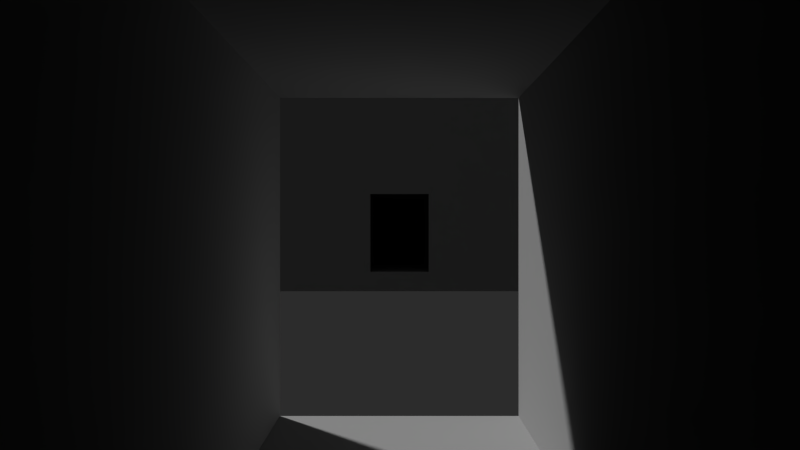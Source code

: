 # Source: untitled.blend  (saved by Blender 2.75.0; exported with 4.5.12 LTS)
import bpy
from mathutils import Matrix  # noqa: F401  (used for matrix-valued properties, if any)

bpy.ops.wm.read_factory_settings(use_empty=True)
scene = bpy.context.scene
scene.name = 'Scene'

# ---- collections
col_collection_1 = bpy.data.collections.new('Collection 1'); scene.collection.children.link(col_collection_1)

# ---- materials (node trees are filled in below, after node groups)
mat_stone = bpy.data.materials.new('Stone')
mat_stone.alpha_threshold = 0.0
mat_stone.use_transparent_shadow = False
mat_stone.diffuse_color = (0.35, 0.35, 0.35, 1.0)
mat_stone.roughness = 0.5
mat_stone.line_color = (0.0, 0.0, 0.0, 1.0)
mat_mid = bpy.data.materials.new('Mid')
mat_mid.alpha_threshold = 0.0
mat_mid.use_transparent_shadow = False
mat_mid.diffuse_color = (0.152, 0.152, 0.152, 1.0)
mat_mid.roughness = 0.5
mat_mid.line_color = (0.0, 0.0, 0.0, 1.0)
mat_shaded = bpy.data.materials.new('Shaded')
mat_shaded.alpha_threshold = 0.0
mat_shaded.use_transparent_shadow = False
mat_shaded.diffuse_color = (0.3, 0.3, 0.3, 1.0)
mat_shaded.roughness = 0.5
mat_shaded.line_color = (0.0, 0.0, 0.0, 1.0)
mat_dark = bpy.data.materials.new('Dark')
mat_dark.alpha_threshold = 0.0
mat_dark.use_transparent_shadow = False
mat_dark.diffuse_color = (0.1, 0.1, 0.1, 1.0)
mat_dark.roughness = 0.5
mat_dark.line_color = (0.0, 0.0, 0.0, 1.0)
mat_stone_009 = bpy.data.materials.new('Stone.009')
mat_stone_009.alpha_threshold = 0.0
mat_stone_009.use_transparent_shadow = False
mat_stone_009.diffuse_color = (0.49, 0.49, 0.49, 1.0)
mat_stone_009.roughness = 0.5
mat_stone_009.line_color = (0.0, 0.0, 0.0, 1.0)
mat_darkstone_009 = bpy.data.materials.new('DarkStone.009')
mat_darkstone_009.alpha_threshold = 0.0
mat_darkstone_009.use_transparent_shadow = False
mat_darkstone_009.diffuse_color = (0.152, 0.152, 0.152, 1.0)
mat_darkstone_009.roughness = 0.5
mat_darkstone_009.line_color = (0.0, 0.0, 0.0, 1.0)
mat_stone_012 = bpy.data.materials.new('Stone.012')
mat_stone_012.alpha_threshold = 0.0
mat_stone_012.use_transparent_shadow = False
mat_stone_012.diffuse_color = (0.49, 0.49, 0.49, 1.0)
mat_stone_012.roughness = 0.5
mat_stone_012.line_color = (0.0, 0.0, 0.0, 1.0)
mat_darkstone_012 = bpy.data.materials.new('DarkStone.012')
mat_darkstone_012.alpha_threshold = 0.0
mat_darkstone_012.use_transparent_shadow = False
mat_darkstone_012.diffuse_color = (0.152, 0.152, 0.152, 1.0)
mat_darkstone_012.roughness = 0.5
mat_darkstone_012.line_color = (0.0, 0.0, 0.0, 1.0)
mat_switch_003 = bpy.data.materials.new('Switch.003')
mat_switch_003.alpha_threshold = 0.0
mat_switch_003.use_transparent_shadow = False
mat_switch_003.diffuse_color = (0.05127, 0.01444, 0.09306, 1.0)
mat_switch_003.roughness = 0.5
mat_switch_003.line_color = (0.0, 0.0, 0.0, 1.0)

# ---- material node trees

# ---- world
world_world = bpy.data.worlds.new('World'); scene.world = world_world
world_world.color = (0.02539, 0.02539, 0.02539)
world_world.use_sun_shadow = False
world_world.sun_shadow_jitter_overblur = 0.0
world_world.cycles.sampling_method = 'MANUAL'
world_world.cycles.sample_map_resolution = 256

# ---- cameras
cam_playercam = bpy.data.cameras.new('PlayerCam')
cam_playercam.clip_end = 100.0
cam_playercam.lens = 35.0
cam_playercam.sensor_width = 32.0
cam_playercam.sensor_height = 18.0
cam_playercam.dof.focus_distance = 0.0
cam_playercam.dof.aperture_fstop = 128.0

# ---- meshes
me_level1 = bpy.data.meshes.new('level1')
me_level1.from_pydata([(-1.5, 0.0, 2.333), (1.5, 0.0, 2.333), (-1.5, 0.0, -1.667), (1.5, 0.0, -1.667)], [], [(3, 2, 0, 1)])
me_level1.materials.append(mat_stone)
me_level1.use_remesh_preserve_volume = False
me_level1.use_remesh_preserve_attributes = False
me_level1.use_mirror_vertex_groups = False
me_level1.update()
me_plane_002 = bpy.data.meshes.new('Plane.002')
me_plane_002.from_pydata([(0.0, -1.5, -1.667), (0.0, 1.5, -1.667), (0.0, -1.5, -0.6667), (0.0, 1.5, -0.6667), (0.0, -1.5, 2.333), (0.0, 1.5, 2.333)], [], [(3, 5, 4, 2, 0, 1)])
me_plane_002.use_remesh_preserve_volume = False
me_plane_002.use_remesh_preserve_attributes = False
me_plane_002.use_mirror_vertex_groups = False
me_plane_002.update()
me_plane_001 = bpy.data.meshes.new('Plane.001')
me_plane_001.from_pydata([(2.0, -17.0, 0.0), (-1.0, -17.0, 0.0), (2.0, 4.0, 0.0), (-1.0, 4.0, 0.0), (2.0, 7.0, 0.0), (-1.0, 7.0, 0.0), (-9.0, 4.0, 0.0), (-9.0, 7.0, 0.0), (2.0, -20.0, 0.0), (-1.0, -20.0, 0.0), (-10.0, -17.0, 0.0), (-10.0, -20.0, 0.0), (2.0, -17.0, 4.0), (-1.0, -17.0, 4.0), (2.0, 4.0, 4.0), (-1.0, 4.0, 4.0), (2.0, 7.0, 4.0), (-1.0, 7.0, 4.0), (-9.0, 4.0, 4.0), (-9.0, 7.0, 4.0), (2.0, -20.0, 4.0), (-1.0, -20.0, 4.0), (-10.0, -17.0, 4.0), (-10.0, -20.0, 4.0)], [], [(1, 0, 2, 3), (3, 2, 4, 5), (3, 5, 7, 6), (0, 1, 9, 8), (9, 1, 10, 11), (13, 15, 14, 12), (15, 17, 16, 14), (15, 18, 19, 17), (12, 20, 21, 13), (21, 23, 22, 13), (1, 13, 22, 10), (11, 23, 21, 9), (8, 20, 12, 0), (9, 21, 20, 8), (5, 17, 19, 7), (6, 18, 15, 3), (2, 14, 16, 4), (4, 16, 17, 5), (0, 12, 14, 2), (3, 15, 13, 1)])
me_plane_001.materials.append(mat_stone)
me_plane_001.use_remesh_preserve_volume = False
me_plane_001.use_remesh_preserve_attributes = False
me_plane_001.use_mirror_vertex_groups = False
me_plane_001.update()
me_plane = bpy.data.meshes.new('Plane')
me_plane.from_pydata([(1.0, -12.0, -3.0), (-2.0, -12.0, -3.0), (1.0, 10.0, -3.0), (-2.0, 10.0, -3.0), (1.0, -15.0, -3.0), (-2.0, -15.0, -3.0), (11.0, -12.0, -3.0), (11.0, -15.0, -3.0), (1.0, -12.0, 1.0), (-2.0, -12.0, 1.0), (1.0, 10.0, 1.0), (-2.0, 10.0, 1.0), (1.0, -15.0, 1.0), (-2.0, -15.0, 1.0), (11.0, -12.0, 1.0), (11.0, -15.0, 1.0), (1.0, -15.0, -2.0), (11.0, -15.0, -2.0), (-2.0, -12.0, -2.0), (-2.0, -15.0, -2.0), (-2.0, 10.0, -2.0), (11.0, -12.0, -2.0), (1.0, -12.0, -2.0), (1.0, 10.0, -2.0)], [], [(1, 0, 2, 3), (0, 1, 5, 4), (0, 4, 7, 6), (9, 11, 10, 8), (8, 12, 13, 9), (8, 14, 15, 12), (16, 12, 15, 17), (21, 14, 8, 22), (18, 9, 13, 19), (19, 13, 12, 16), (22, 8, 10, 23), (20, 11, 9, 18), (3, 20, 18, 1), (5, 19, 16, 4), (1, 18, 19, 5), (4, 16, 17, 7), (0, 22, 23, 2), (6, 21, 22, 0)])
me_plane.polygons.foreach_set('material_index', [0, 0, 0, 0, 0, 0, 0, 0, 0, 0, 0, 0, 1, 1, 1, 1, 1, 1])
me_plane.materials.append(mat_stone)
me_plane.materials.append(mat_mid)
me_plane.use_remesh_preserve_volume = False
me_plane.use_remesh_preserve_attributes = False
me_plane.use_mirror_vertex_groups = False
me_plane.update()
me_cube_011 = bpy.data.meshes.new('Cube.011')
me_cube_011.from_pydata([(-0.01556, -0.3944, -0.3944), (-0.01556, -0.3944, 0.4056), (-0.01556, 0.4056, -0.3944), (-0.01556, 0.4056, 0.4056), (0.08444, -0.3944, -0.3944), (0.08444, -0.3944, 0.4056), (0.08444, 0.4056, -0.3944), (0.08444, 0.4056, 0.4056), (-0.01556, -0.3944, 0.3056), (-0.01556, 0.3056, -0.3944), (-0.01556, 0.3056, -0.2944), (-0.01556, -0.2944, 0.3056), (-0.01556, 0.3056, 0.3056), (-0.01556, -0.2944, -0.2944), (-0.04556, 0.3056, 0.3056), (-0.04556, 0.3056, -0.2944), (-0.04556, -0.2944, 0.3056), (-0.04556, -0.2944, -0.2944)], [], [(7, 5, 4, 6), (5, 1, 8, 0, 4), (9, 0, 13, 10), (10, 13, 17, 15), (12, 10, 15, 14), (5, 7, 3, 1), (0, 9, 2, 6, 4), (13, 11, 16, 17), (16, 14, 15, 17), (13, 0, 8, 11), (3, 12, 11, 8, 1), (11, 12, 14, 16), (3, 7, 6, 2), (3, 2, 9, 10, 12)])
me_cube_011.polygons.foreach_set('material_index', [0, 1, 2, 1, 1, 1, 1, 1, 0, 2, 2, 1, 1, 2])
me_cube_011.materials.append(mat_mid)
me_cube_011.materials.append(mat_shaded)
me_cube_011.materials.append(mat_dark)
me_cube_011.use_remesh_preserve_volume = False
me_cube_011.use_remesh_preserve_attributes = False
me_cube_011.use_mirror_vertex_groups = False
me_cube_011.update()
me_plane_006 = bpy.data.meshes.new('Plane.006')
me_plane_006.from_pydata([(14.5, 9.0, -7.5), (4.5, -5.0, -7.5), (4.5, -2.0, -7.5), (4.5, -1.0, -7.5), (4.5, -6.0, -7.5), (4.5, 9.0, -7.5), (4.5, -7.0, -7.5), (2.5, -5.0, -7.5), (2.5, -2.0, -7.5), (2.5, -1.0, -7.5), (2.5, -6.0, -7.5), (2.5, 9.0, -7.5), (2.5, -7.0, -7.5), (-0.5, 9.0, -2.5), (-0.5, 9.0, -3.5), (-0.5, -5.0, -7.5), (-0.5, -2.0, -7.5), (-0.5, -1.0, -7.5), (-0.5, -6.0, -7.5), (-0.5, 9.0, -7.5), (-0.5, -7.0, -7.5), (-11.5, -7.0, -2.5), (-8.5, 9.0, -2.5), (14.5, 9.0, -3.5), (4.5, 9.0, -3.5), (4.5, -7.0, -3.5), (2.5, 9.0, -3.5), (2.5, -7.0, -3.5), (-0.5, -2.0, -3.5), (-0.5, -5.0, -3.5), (-0.5, -1.0, -3.5), (-0.5, -6.0, -3.5), (-0.5, -7.0, -3.5), (-11.5, -5.0, -2.5), (14.5, 9.0, -2.5), (7.5, -6.998, 1.5), (4.5, 9.0, -2.5), (4.5, -7.0, -2.5), (2.5, 9.0, -2.5), (2.5, -7.0, -2.5), (-1.5, 9.0, -2.5), (-1.5, -7.0, -2.5), (-0.5, -2.0, -2.5), (-0.5, -5.0, -2.5), (-0.5, -1.0, -2.5), (-0.5, -6.0, -2.5), (-0.5, -7.0, -2.5), (-1.5, -2.0, -2.5), (-1.5, -5.0, -2.5), (-1.5, -1.0, -2.5), (-1.5, -6.0, -2.5), (-11.5, -6.0, -2.5), (-1.5, 9.0, 1.5), (-1.5, -7.0, 1.5), (-11.5, -7.0, 1.5), (14.5, -1.0, 1.5), (14.5, -2.0, 1.5), (14.5, -5.0, 1.5), (14.5, -6.0, 1.5), (14.5, 9.0, 1.5), (14.5, -7.0, 1.5), (4.5, 9.0, 1.5), (4.5, -7.0, 1.5), (2.5, 9.0, 1.5), (2.5, -7.0, 1.5), (-14.5, -6.0, 2.5), (-14.5, -7.0, 2.5), (-1.5, 9.0, 2.5), (-11.5, 9.0, 2.5), (-1.5, -7.0, 2.5), (-11.5, -7.0, 2.5), (-14.5, 9.0, 2.5), (-14.5, -1.0, 2.5), (-14.5, -5.0, 2.5), (-14.5, -2.0, 2.5), (-15.5, -5.0, 2.5), (-15.5, -2.0, 2.5), (2.5, -7.0, -2.5), (-0.5, -2.0, -3.0), (-0.5, -5.0, -3.0), (-0.5, -1.0, -3.0), (-11.5, 9.0, 6.5), (-1.5, 9.0, 6.5), (-14.5, -7.0, 6.5), (-14.5, -6.0, 6.5), (-1.5, -7.0, 6.5), (-11.5, -7.0, 6.5), (-14.5, 9.0, 6.5), (-14.5, -1.0, 6.5), (-14.5, -2.0, 6.5), (-15.5, -2.0, 6.5), (-14.5, -5.0, 6.5), (-15.5, -5.0, 6.5), (-11.5, -6.0, 2.5), (-11.5, -1.0, 2.5), (-11.5, -5.0, 2.5), (-11.5, -2.0, 2.5), (2.5, -6.0, -3.5), (2.5, -7.0, -4.5), (2.5, -6.0, -2.5), (-0.5, -4.595, -3.5), (2.5, -5.0, -3.5), (2.5, -4.595, -3.5), (-0.5, -5.0, -4.5), (-0.5, -6.0, -4.5), (-0.5, -7.0, -4.5), (2.5, -6.0, -4.5), (2.5, -5.0, -4.5), (2.5, -4.595, -4.5), (-0.5, -4.595, -4.5), (-11.5, -5.0, 1.5), (-11.5, -6.0, 1.5), (-11.5, -7.0, 1.5), (0.5, -7.0, 1.5), (0.5, 9.0, 1.5), (-1.5, 0.0, 1.5), (-0.5, -7.0, 1.5), (-1.5, 6.5, 1.5), (-0.5, 9.0, 1.5), (-1.5, -3.5, 1.5), (-0.5, 0.0, 1.5), (-0.5, -3.5, 1.5), (-0.5, 6.5, 1.5), (-8.5, 9.0, -2.5), (-8.5, -6.0, -2.5), (-8.5, -1.0, -2.5), (-8.5, -5.0, -2.5), (-8.5, -2.0, -2.5), (-8.5, -7.0, -2.5), (-8.5, 9.0, 1.5), (-8.5, -7.0, 1.5), (-8.5, 9.0, 2.5), (-8.5, -7.0, 2.5), (-8.5, -7.0, 6.5), (-8.5, 9.0, 6.5), (-0.5, 6.0, -2.5), (-1.5, 6.0, -2.5), (-14.5, 6.0, 2.5), (-14.5, 6.0, 6.5), (-11.5, 5.998, 2.5), (-8.5, 6.0, -2.5), (-8.496, 5.998, 2.5), (-8.5, 6.0, 1.5), (-11.5, -4.0, -2.5), (-8.5, -4.0, -2.5), (7.504, -7.002, -7.5), (7.5, -2.0, -7.5), (7.5, -1.0, -7.5), (7.5, 9.0, -7.5), (7.5, -6.0, -7.5), (7.5, -5.0, -7.5), (7.504, -7.002, -3.5), (7.5, 9.0, -3.5), (14.5, 6.998, -7.5), (14.5, 3.998, -7.5), (14.5, 6.998, -3.5), (14.5, 3.998, -3.5), (15.5, 6.998, -7.5), (15.5, 3.998, -7.5), (15.5, 6.998, -3.5), (15.5, 3.998, -3.5), (14.5, 2.998, -7.5), (14.5, 2.998, -3.5), (14.5, 7.998, -7.5), (14.5, 7.998, -3.5), (14.5, 7.998, -2.5), (14.5, 2.998, -2.5), (14.5, 1.999, -7.5), (4.504, 1.998, -7.5), (2.504, 1.998, -7.5), (-0.5, 4.5, -7.5), (7.504, 1.998, -7.5), (14.5, 1.998, -3.5), (14.5, 1.998, -2.5), (14.5, 1.998, 1.5), (7.5, -4.998, -7.5), (7.5, -1.998, -7.5), (7.5, -0.9978, -7.5), (7.504, -6.002, -7.5), (7.5, -0.9978, -3.5), (7.5, -1.998, -3.5), (7.5, -4.998, -3.5), (7.5, -5.998, -3.5), (7.5, -0.9978, -2.5), (7.5, -1.998, -2.5), (7.5, -4.998, -2.5), (7.5, -5.998, -2.5), (7.5, -6.998, -2.5), (7.5, -0.9978, 1.5), (7.5, -1.998, 1.5), (7.5, -4.998, 1.5), (7.5, -5.998, 1.5), (7.502, 2.001, -7.5), (7.504, 2.001, -3.5), (7.504, 2.001, -2.5), (7.504, 2.001, 1.5), (14.3, 6.998, -7.5), (14.3, 6.998, -3.5), (14.3, 3.998, -7.5), (14.3, 3.998, -3.5), (14.3, 2.998, -7.5), (14.3, 2.998, -3.5), (14.3, 7.998, -7.5), (14.3, 7.998, -3.5), (14.3, 2.998, -2.5), (14.3, 7.998, -2.5), (0.5038, -2.0, -7.5), (0.5038, -6.0, -7.5), (0.5038, 9.0, -7.5), (0.5038, -1.0, -7.5), (0.5038, -7.0, -7.5), (0.5038, -5.0, -7.5), (0.5058, 3.249, -7.5), (2.502, 7.998, -7.5), (4.502, 7.998, -7.5), (-0.5, 7.998, -7.5), (7.502, 7.998, -7.5), (0.5048, 7.998, -7.5), (9.833, 9.0, -7.5), (13.5, 9.0, -7.5), (14.5, 7.998, -7.5), (14.5, 2.998, -7.5), (9.835, 2.001, -7.5), (13.51, 2.0, -7.5), (7.501, 7.999, -7.5), (7.501, 2.999, -7.5), (13.5, 7.998, -7.5), (13.5, 2.998, -7.5), (9.834, 7.998, -7.5), (9.835, 2.999, -7.5), (14.5, 6.998, -7.5), (14.5, 3.998, -7.5), (13.5, 6.999, -7.5), (13.5, 3.999, -7.5), (6.505, -7.001, -7.5), (6.503, -1.0, -7.5), (6.503, -6.0, -7.5), (6.503, -5.0, -7.5), (6.503, -2.0, -7.5), (6.507, 1.998, -7.5), (4.503, 2.998, -7.5), (6.504, 7.998, -7.5), (6.504, 2.999, -7.5), (-10.5, -7.0, -2.5), (-10.5, -6.0, -2.5), (-10.5, -5.0, -2.5), (-10.5, -4.0, -2.5), (-0.5, 7.998, -2.5), (-1.5, 7.998, -2.5), (-8.5, 7.998, -2.5)], [(171, 216)], [(210, 207, 18, 20), (238, 235, 3, 2), (216, 148, 5, 214, 241), (234, 236, 4, 6), (236, 237, 1, 4), (237, 238, 2, 1), (2, 3, 9, 8), (148, 218, 219, 0, 23, 152), (4, 1, 7, 10), (1, 2, 8, 7), (6, 4, 10, 12), (214, 5, 11, 213), (243, 244, 51, 21), (173, 172, 193, 194), (145, 234, 6, 25, 151), (116, 113, 64, 39, 77, 46, 41, 53), (162, 164, 155, 156), (244, 245, 33, 51), (18, 15, 103, 104, 105, 20), (16, 17, 30, 28), (97, 27, 98, 106), (6, 12, 98, 27, 25), (11, 5, 24, 26), (38, 36, 61, 63), (37, 39, 64, 62), (43, 42, 47, 48), (42, 44, 49, 47), (45, 43, 48, 50), (34, 36, 24, 152, 23), (78, 42, 43, 79, 29, 28), (172, 167, 223, 222, 192, 193), (80, 44, 42, 78, 28, 30), (174, 173, 194, 195), (130, 54, 70, 132), (128, 243, 21, 54, 130), (123, 40, 52, 129), (36, 34, 59, 61), (73, 91, 84, 65), (91, 73, 75, 92), (132, 70, 86, 133), (73, 74, 76, 75), (137, 71, 87, 138), (129, 52, 67, 131), (122, 117, 52, 118), (53, 69, 67, 52, 117, 115, 119), (17, 170, 215, 19, 14, 30), (31, 29, 79, 43, 45, 46, 32), (76, 74, 89, 90), (71, 68, 81, 87), (74, 72, 88, 89), (70, 66, 83, 86), (66, 65, 84, 83), (131, 67, 82, 134), (67, 69, 85, 82), (91, 92, 90, 89), (133, 134, 82, 85), (73, 95, 96, 74), (65, 93, 95, 73), (72, 74, 96, 94), (65, 66, 70, 93), (137, 72, 94, 139), (125, 140, 142, 141, 144, 127), (143, 246, 144, 141, 139), (111, 51, 33, 110), (111, 112, 21, 51), (99, 97, 101), (104, 103, 107, 106), (107, 103, 109, 108), (101, 97, 106, 107), (101, 107, 108, 102), (104, 106, 98, 105), (101, 102, 99), (93, 70, 112, 111), (93, 111, 110, 95), (33, 143, 139, 94, 96, 95, 110), (245, 246, 143, 33), (121, 119, 115, 120), (116, 53, 119, 121), (120, 115, 117, 122), (30, 14, 13, 247, 135, 44, 80), (45, 50, 41, 46), (108, 109, 100, 102), (211, 206, 16, 15), (217, 208, 19, 215), (207, 211, 15, 18), (206, 209, 17, 16), (26, 14, 19, 208, 11), (77, 99, 45, 46), (15, 16, 28, 29, 103), (99, 102, 100, 45), (247, 13, 40, 248), (98, 12, 210, 20, 105), (38, 13, 14, 26), (41, 50, 124, 128), (248, 40, 123, 249), (50, 48, 126, 124), (47, 49, 125, 127), (48, 47, 127, 144, 126), (53, 130, 132, 69), (41, 128, 130, 53), (69, 132, 133, 85), (131, 141, 142, 129), (68, 131, 134, 81), (89, 88, 138, 87, 81, 134, 133, 86, 83, 84, 91), (44, 135, 136, 49), (72, 137, 138, 88), (71, 137, 139, 68), (49, 136, 140, 125), (68, 139, 141, 131), (129, 142, 140, 22), (161, 154, 153, 163), (186, 187, 35, 191), (5, 148, 152, 24), (36, 38, 26, 24), (77, 39, 37, 25, 27), (27, 97, 99, 77), (40, 13, 38, 63, 114, 118, 52), (162, 166, 204, 201), (154, 156, 160, 158), (155, 153, 157, 159), (156, 155, 159, 160), (153, 154, 158, 157), (166, 165, 205, 204), (173, 166, 162, 172), (229, 225, 192, 222), (0, 163, 164, 23), (163, 153, 196, 202), (209, 212, 170, 17), (235, 239, 168, 3), (3, 168, 169, 9), (165, 34, 23, 164), (161, 167, 172, 162), (61, 59, 174, 55, 56, 57, 58, 60, 35, 62, 64, 113, 116, 121, 120, 122, 118, 114, 63), (34, 165, 59), (59, 165, 174), (165, 166, 174), (166, 173, 174), (175, 178, 182, 181), (177, 176, 180, 179), (184, 180, 181, 185), (35, 187, 151, 25, 37, 62), (185, 186, 191, 190), (183, 184, 189, 188), (186, 185, 181, 182), (175, 181, 180, 176), (184, 183, 179, 180), (184, 185, 190, 189), (183, 194, 193, 179), (192, 177, 179, 193), (188, 194, 183), (195, 194, 188), (187, 186, 182, 151), (178, 145, 151, 182), (202, 196, 197, 203), (198, 200, 201, 199), (204, 205, 203, 201), (155, 164, 203, 197), (154, 161, 200, 198), (153, 155, 197, 196), (164, 163, 202, 203), (161, 162, 201, 200), (165, 164, 203, 205), (162, 156, 199, 201), (156, 154, 198, 199), (164, 162, 201, 203), (9, 169, 212, 209), (8, 9, 209, 206), (10, 7, 211, 207), (213, 11, 208, 217), (7, 8, 206, 211), (12, 10, 207, 210), (169, 213, 217, 212), (212, 217, 215, 170), (168, 240, 214, 213, 169), (225, 242, 239, 192), (221, 227, 223, 167), (227, 229, 222, 223), (0, 219, 226, 220), (231, 233, 227, 221), (219, 218, 228, 226), (226, 228, 229, 227, 233, 232), (218, 148, 224, 228), (228, 224, 225, 229), (220, 226, 232, 230), (230, 232, 233, 231), (147, 171, 239, 235), (150, 146, 238, 237), (149, 150, 237, 236), (145, 149, 236, 234), (146, 147, 235, 238), (239, 242, 240, 168), (225, 224, 241, 242), (240, 242, 241, 214), (126, 144, 246, 245), (124, 126, 245, 244), (128, 124, 244, 243), (136, 248, 249, 140), (135, 247, 248, 136)])
me_plane_006.polygons.foreach_set('material_index', [2, 0, 2, 2, 0, 0, 0, 0, 0, 0, 2, 2, 0, 0, 0, 0, 1, 0, 0, 0, 2, 0, 0, 0, 0, 2, 2, 2, 0, 1, 0, 1, 0, 0, 0, 0, 0, 1, 1, 0, 1, 0, 0, 1, 0, 0, 1, 1, 0, 1, 0, 0, 0, 0, 1, 0, 0, 0, 0, 0, 0, 0, 0, 0, 0, 2, 2, 2, 2, 2, 2, 2, 0, 0, 0, 0, 1, 1, 1, 1, 2, 2, 2, 2, 2, 2, 0, 2, 0, 2, 2, 0, 0, 0, 0, 0, 0, 0, 0, 0, 0, 0, 0, 0, 2, 0, 0, 0, 0, 0, 0, 0, 0, 0, 0, 2, 0, 2, 1, 1, 1, 1, 2, 0, 2, 0, 0, 2, 0, 0, 0, 0, 0, 0, 0, 0, 0, 0, 0, 0, 0, 0, 0, 0, 0, 0, 0, 0, 0, 0, 0, 0, 0, 1, 1, 1, 1, 0, 1, 2, 2, 2, 1, 1, 1, 0, 0, 0, 2, 0, 2, 0, 2, 0, 2, 2, 2, 2, 2, 2, 0, 2, 0, 2, 0, 2, 2, 2, 2, 2, 0, 0, 0, 0, 0, 0, 0, 2])
me_plane_006.materials.append(mat_stone)
me_plane_006.materials.append(mat_dark)
me_plane_006.materials.append(mat_mid)
me_plane_006.use_remesh_preserve_volume = False
me_plane_006.use_remesh_preserve_attributes = False
me_plane_006.use_mirror_vertex_groups = False
me_plane_006.update()
me_plane_007 = bpy.data.meshes.new('Plane.007')
me_plane_007.from_pydata([(-6.0, -1.0, -2.0), (-6.0, 2.0, -2.0), (-6.0, -1.0, -1.8), (-6.0, 2.0, -1.8), (-5.6, -1.0, -1.8), (-5.6, 2.0, -1.8), (-5.2, -1.0, -1.6), (-5.2, 2.0, -1.6), (-5.6, -1.0, -1.6), (-5.6, 2.0, -1.6), (-5.2, -1.0, -1.4), (-5.2, 2.0, -1.4), (-4.8, -1.0, -1.4), (-4.8, 2.0, -1.4), (-4.4, -1.0, -1.2), (-4.4, 2.0, -1.2), (-4.8, -1.0, -1.2), (-4.8, 2.0, -1.2), (-4.4, -1.0, -1.0), (-4.4, 2.0, -1.0), (-4.0, -1.0, -1.0), (-4.0, 2.0, -1.0), (-3.6, -1.0, -0.8), (-3.6, 2.0, -0.8), (-4.0, -1.0, -0.8), (-4.0, 2.0, -0.8), (-3.6, -1.0, -0.6), (-3.6, 2.0, -0.6), (-3.2, -1.0, -0.6), (-3.2, 2.0, -0.6), (-2.8, -1.0, -0.4), (-2.8, 2.0, -0.4), (-3.2, -1.0, -0.4), (-3.2, 2.0, -0.4), (-2.8, -1.0, -0.2), (-2.8, 2.0, -0.2), (-2.4, -1.0, -0.2), (-2.4, 2.0, -0.2), (-2.0, -1.0, -2.0), (-2.0, 2.0, -2.0), (-2.4, -1.0, 2.384e-07), (-2.4, 2.0, 2.384e-07), (-2.0, -1.0, 2.384e-07), (-2.0, 2.0, 2.384e-07), (2.0, -1.0, -2.0), (2.0, 2.0, -2.0), (2.0, -1.0, 2.384e-07), (2.0, 2.0, 2.384e-07), (-2.0, -1.0, 0.0), (-2.0, 2.0, 0.0), (-2.0, -1.0, 0.2), (-2.0, 2.0, 0.2), (-1.6, -1.0, 0.2), (-1.6, 2.0, 0.2), (-1.2, -1.0, 0.4), (-1.2, 2.0, 0.4), (-1.6, -1.0, 0.4), (-1.6, 2.0, 0.4), (-1.2, -1.0, 0.6), (-1.2, 2.0, 0.6), (-0.8, -1.0, 0.6), (-0.8, 2.0, 0.6), (-0.4, -1.0, 0.8), (-0.4, 2.0, 0.8), (-0.8, -1.0, 0.8), (-0.8, 2.0, 0.8), (-0.4, -1.0, 1.0), (-0.4, 2.0, 1.0), (1.49e-08, -1.0, 1.0), (-6.06e-08, 2.0, 1.0), (0.4, -1.0, 1.2), (0.4, 2.0, 1.2), (1.49e-08, -1.0, 1.2), (-6.06e-08, 2.0, 1.2), (0.4, -1.0, 1.4), (0.4, 2.0, 1.4), (0.8, -1.0, 1.4), (0.8, 2.0, 1.4), (1.2, -1.0, 1.6), (1.2, 2.0, 1.6), (0.8, -1.0, 1.6), (0.8, 2.0, 1.6), (1.2, -1.0, 1.8), (1.2, 2.0, 1.8), (1.6, -1.0, 1.8), (1.6, 2.0, 1.8), (2.0, -1.0, 0.0), (2.0, 2.0, 0.0), (1.6, -1.0, 2.0), (1.6, 2.0, 2.0), (2.0, -1.0, 2.0), (2.0, 2.0, 2.0)], [], [(39, 43, 47, 45), (5, 4, 8, 9), (2, 4, 5, 3), (1, 0, 2, 3), (8, 6, 7, 9), (39, 1, 3, 5, 9, 7, 11, 13, 17, 15, 19, 21, 25, 23, 27, 29, 33, 31, 35, 37, 41, 43), (13, 12, 16, 17), (10, 12, 13, 11), (7, 6, 10, 11), (16, 14, 15, 17), (21, 20, 24, 25), (18, 20, 21, 19), (38, 42, 40, 36, 34, 30, 32, 28, 26, 22, 24, 20, 18, 14, 16, 12, 10, 6, 8, 4, 2, 0), (15, 14, 18, 19), (24, 22, 23, 25), (29, 28, 32, 33), (26, 28, 29, 27), (23, 22, 26, 27), (32, 30, 31, 33), (35, 34, 36, 37), (31, 30, 34, 35), (39, 38, 0, 1), (41, 40, 42, 43), (37, 36, 40, 41), (45, 47, 46, 44), (42, 38, 44, 46), (43, 42, 46, 47), (38, 39, 45, 44), (87, 91, 90, 86), (53, 52, 56, 57), (50, 52, 53, 51), (49, 48, 50, 51), (56, 54, 55, 57), (87, 49, 51, 53, 57, 55, 59, 61, 65, 63, 67, 69, 73, 71, 75, 77, 81, 79, 83, 85, 89, 91), (61, 60, 64, 65), (58, 60, 61, 59), (55, 54, 58, 59), (64, 62, 63, 65), (69, 68, 72, 73), (66, 68, 69, 67), (86, 90, 88, 84, 82, 78, 80, 76, 74, 70, 72, 68, 66, 62, 64, 60, 58, 54, 56, 52, 50, 48), (63, 62, 66, 67), (72, 70, 71, 73), (77, 76, 80, 81), (74, 76, 77, 75), (71, 70, 74, 75), (80, 78, 79, 81), (83, 82, 84, 85), (79, 78, 82, 83), (87, 86, 48, 49), (89, 88, 90, 91), (85, 84, 88, 89)])
me_plane_007.polygons.foreach_set('material_index', [1, 1, 0, 1, 0, 1, 1, 0, 1, 0, 1, 0, 1, 1, 0, 1, 0, 1, 0, 0, 1, 1, 0, 1, 1, 1, 0, 1, 1, 1, 0, 1, 0, 1, 1, 0, 1, 0, 1, 0, 1, 1, 0, 1, 0, 1, 0, 0, 1, 1, 0, 1])
me_plane_007.materials.append(mat_shaded)
me_plane_007.materials.append(mat_stone)
me_plane_007.use_remesh_preserve_volume = False
me_plane_007.use_remesh_preserve_attributes = False
me_plane_007.use_mirror_vertex_groups = False
me_plane_007.update()
me_plane_003 = bpy.data.meshes.new('Plane.003')
me_plane_003.from_pydata([(4.0, -13.0, -2.0), (1.0, -13.0, -2.0), (4.0, -12.0, -2.0), (1.0, -12.0, -2.0), (4.0, 2.0, -2.0), (1.0, 2.0, -2.0), (4.0, 3.0, -2.0), (1.0, 3.0, -2.0), (-5.96e-08, 3.0, -2.0), (4.0, 6.0, -2.0), (1.0, 6.0, -2.0), (-5.96e-08, 6.0, -2.0), (-9.0, 3.0, -2.0), (-9.0, 6.0, -2.0), (-10.0, 3.0, -2.0), (-10.0, 6.0, -2.0), (4.0, -13.0, -1.0), (1.0, -13.0, -1.0), (4.0, -12.0, -1.0), (1.0, -12.0, -1.0), (4.0, 2.0, -1.0), (1.0, 2.0, -1.0), (4.0, 3.0, -1.0), (1.0, 3.0, -1.0), (-5.96e-08, 3.0, -1.0), (4.0, 6.0, -1.0), (1.0, 6.0, -1.0), (-5.96e-08, 6.0, -1.0), (-9.0, 3.0, -1.0), (-9.0, 6.0, -1.0), (-10.0, 3.0, -1.0), (-10.0, 6.0, -1.0), (4.0, -13.0, 2.0), (1.0, -13.0, 2.0), (4.0, -12.0, 2.0), (1.0, -12.0, 2.0), (4.0, 2.0, 2.0), (1.0, 2.0, 2.0), (4.0, 3.0, 2.0), (1.0, 3.0, 2.0), (-5.96e-08, 3.0, 2.0), (4.0, 6.0, 2.0), (1.0, 6.0, 2.0), (-5.96e-08, 6.0, 2.0), (-9.0, 3.0, 2.0), (-9.0, 6.0, 2.0), (-10.0, 3.0, 2.0), (-10.0, 6.0, 2.0)], [], [(1, 0, 2, 3), (13, 11, 27, 29), (8, 12, 28, 24), (3, 2, 4, 5), (5, 7, 23, 21), (5, 4, 6, 7), (11, 10, 26, 27), (8, 7, 10, 11), (7, 6, 9, 10), (2, 0, 16, 18), (3, 5, 21, 19), (8, 11, 13, 12), (9, 6, 22, 25), (12, 13, 15, 14), (17, 19, 35, 33), (19, 21, 37, 35), (21, 23, 39, 37), (27, 26, 42, 43), (20, 18, 34, 36), (12, 14, 30, 28), (15, 13, 29, 31), (1, 3, 19, 17), (4, 2, 18, 20), (10, 9, 25, 26), (6, 4, 20, 22), (7, 8, 24, 23), (28, 30, 46, 44), (26, 25, 41, 42), (31, 29, 45, 47), (22, 20, 36, 38), (24, 28, 44, 40), (23, 24, 40, 39), (29, 27, 43, 45), (25, 22, 38, 41), (18, 16, 32, 34), (34, 32, 33, 35), (36, 34, 35, 37), (38, 36, 37, 39), (40, 43, 42, 39), (38, 39, 42, 41), (45, 43, 40, 44), (47, 45, 44, 46)])
me_plane_003.materials.append(mat_stone)
me_plane_003.use_remesh_preserve_volume = False
me_plane_003.use_remesh_preserve_attributes = False
me_plane_003.use_mirror_vertex_groups = False
me_plane_003.update()
me_cube = bpy.data.meshes.new('Cube')
me_cube.from_pydata([(27.0, 1.5, 37.62), (27.0, -1.5, 37.62), (26.0, -1.5, 37.62), (26.0, 1.5, 37.62), (26.0, 2.5, 37.62), (26.0, -2.5, 37.62), (27.0, 1.5, 41.62), (26.0, 1.5, 41.62), (27.0, -1.5, 41.62), (26.0, -1.5, 41.62), (26.0, 2.5, 41.62), (26.0, -2.5, 41.62), (26.0, 1.5, 42.62), (26.0, 2.5, 42.62), (26.0, -1.5, 42.62), (26.0, -2.5, 42.62), (16.0, -1.5, 37.62), (16.0, 1.5, 37.62), (16.0, 2.5, 37.62), (16.0, -2.5, 37.62), (26.0, 7.5, 37.63), (16.0, 7.5, 37.63), (26.0, -7.5, 37.62), (16.0, -7.5, 37.62), (15.0, -2.5, 36.62), (15.0, -7.5, 36.62), (15.0, -1.5, 36.62), (15.0, 1.5, 36.62), (15.0, -1.5, 37.62), (15.0, 1.5, 37.62), (15.0, 2.5, 36.62), (15.0, 2.5, 37.62), (15.0, -2.5, 37.62), (15.0, 7.5, 36.63), (15.0, 7.5, 37.63), (15.0, -7.5, 37.62), (-15.0, 7.5, 36.63), (-15.0, 7.5, 37.63), (-15.0, -7.5, 36.62), (-15.0, -7.5, 37.62), (-16.0, 7.5, 37.63), (-16.0, -7.5, 37.62), (-15.0, 2.5, 36.62), (-15.0, 2.5, 37.62), (-16.0, 2.5, 37.62), (-15.0, 1.5, 36.62), (-15.0, 1.5, 37.62), (-16.0, 1.5, 37.62), (-15.0, -1.5, 36.62), (-15.0, -1.5, 37.62), (-16.0, -1.5, 37.62), (-15.0, -2.5, 36.62), (-15.0, -2.5, 37.62), (-16.0, -2.5, 37.62), (-26.0, -7.5, 37.62), (-26.0, 7.5, 37.63), (-26.0, 2.5, 37.62), (-26.0, 1.5, 37.62), (-26.0, -1.5, 37.62), (-26.0, -2.5, 37.62), (-27.0, 1.5, 37.62), (-27.0, -1.5, 37.62), (-27.0, -1.5, 41.62), (-26.0, -1.5, 41.62), (-26.0, 1.5, 41.62), (-27.0, 1.5, 41.62), (-26.0, 2.5, 41.62), (-26.0, -2.5, 41.62), (-26.0, -1.5, 42.62), (-26.0, 1.5, 42.62), (-26.0, 2.5, 42.62), (-26.0, -2.5, 42.62), (15.0, -2.5, -463.4), (15.0, -7.5, -463.4), (15.0, -1.5, -463.4), (15.0, 1.5, -463.4), (15.0, 2.5, -463.4), (15.0, 7.5, -463.4), (-15.0, -7.5, -463.4), (-15.0, 7.5, -463.4), (-15.0, 2.5, -463.4), (-15.0, 1.5, -463.4), (-15.0, -1.5, -463.4), (-15.0, -2.5, -463.4), (26.0, 7.5, 41.63), (-26.0, -7.5, 41.62), (-26.0, -7.5, 42.62), (-16.0, -7.5, 41.62), (-16.0, -7.5, 42.62), (-15.0, -7.5, 42.62), (-15.0, -7.5, 41.62), (15.0, -7.5, 41.62), (15.0, -7.5, 42.62), (16.0, -7.5, 42.62), (16.0, -7.5, 41.62), (26.0, -7.5, 41.62), (26.0, -7.5, 42.62), (15.0, 7.5, 41.63), (16.0, 7.5, 41.63), (-15.0, 7.5, 41.63), (-16.0, 7.5, 41.63), (-26.0, 7.5, 41.63), (15.0, 7.5, 42.63), (16.0, 7.5, 42.63), (26.0, 7.5, 42.63), (-15.0, 7.5, 42.63), (-16.0, 7.5, 42.63), (-26.0, 7.5, 42.63), (26.0, 1.5, 46.62), (26.0, 2.5, 46.62), (26.0, -1.5, 46.62), (26.0, -2.5, 46.62), (16.0, 7.5, 46.62), (26.0, 7.5, 46.63), (-26.0, -1.5, 46.62), (-26.0, 1.5, 46.62), (-26.0, 2.5, 46.62), (-26.0, -2.5, 46.62), (-16.0, -7.5, 46.62), (-26.0, -7.5, 46.62), (15.0, -7.5, 46.62), (-15.0, -7.5, 46.62), (26.0, -7.5, 46.62), (16.0, -7.5, 46.62), (15.0, 7.5, 46.62), (-15.0, 7.5, 46.62), (-16.0, 7.5, 46.62), (-26.0, 7.5, 46.62), (-16.0, 2.5, 46.62), (-16.0, 1.5, 46.62), (-16.0, -1.5, 46.62), (-16.0, -2.5, 46.62), (-15.0, 2.5, 46.62), (-15.0, 1.5, 46.62), (-15.0, -1.5, 46.62), (-15.0, -2.5, 46.62), (15.0, 2.5, 46.62), (15.0, 1.5, 46.62), (15.0, -1.5, 46.62), (15.0, -2.5, 46.62), (16.0, -2.5, 46.62), (16.0, 2.5, 46.62), (16.0, 1.5, 46.62), (16.0, -1.5, 46.62)], [], [(0, 3, 2, 1), (18, 4, 20, 21), (10, 7, 12, 13), (9, 11, 15, 14), (1, 2, 9, 8), (4, 3, 7, 10), (2, 5, 11, 9), (3, 0, 6, 7), (93, 92, 120, 123), (105, 102, 124, 125), (9, 14, 12, 7), (8, 9, 7, 6), (3, 4, 18, 17), (5, 2, 16, 19), (16, 17, 29, 28), (2, 3, 17, 16), (103, 104, 113, 112), (18, 21, 34, 31), (5, 19, 23, 22), (25, 24, 72, 73), (19, 16, 28, 32), (26, 28, 29, 27), (27, 29, 31, 30), (28, 26, 24, 32), (32, 24, 25, 35), (30, 31, 34, 33), (33, 36, 79, 77), (51, 38, 78, 83), (30, 33, 77, 76), (23, 19, 32, 35), (17, 18, 31, 29), (48, 51, 83, 82), (35, 25, 38, 39), (33, 34, 37, 36), (53, 50, 58, 59), (42, 43, 46, 45), (36, 37, 43, 42), (37, 40, 44, 43), (46, 47, 50, 49), (43, 44, 47, 46), (42, 45, 81, 80), (44, 40, 55, 56), (24, 26, 74, 72), (45, 46, 49, 48), (48, 49, 52, 51), (49, 50, 53, 52), (34, 21, 98, 97), (52, 53, 41, 39), (47, 44, 56, 57), (51, 52, 39, 38), (58, 57, 60, 61), (41, 53, 59, 54), (50, 47, 57, 58), (71, 68, 114, 117), (58, 61, 62, 63), (59, 58, 63, 67), (60, 57, 64, 65), (57, 56, 66, 64), (67, 63, 68, 71), (64, 66, 70, 69), (69, 70, 116, 115), (68, 63, 64, 69), (63, 62, 65, 64), (36, 42, 80, 79), (26, 27, 75, 74), (38, 25, 73, 78), (27, 30, 76, 75), (45, 48, 82, 81), (102, 103, 112, 124), (67, 71, 86, 85), (96, 93, 123, 122), (59, 67, 85, 54), (87, 88, 89, 90), (85, 86, 88, 87), (14, 15, 111, 110), (54, 85, 87, 41), (91, 92, 93, 94), (41, 87, 90, 39), (90, 89, 92, 91), (39, 90, 91, 35), (94, 93, 96, 95), (35, 91, 94, 23), (98, 84, 104, 103), (23, 94, 95, 22), (89, 88, 118, 121), (15, 11, 95, 96), (11, 5, 22, 95), (86, 71, 117, 119), (40, 37, 99, 100), (21, 20, 84, 98), (37, 34, 97, 99), (55, 40, 100, 101), (56, 55, 101, 66), (20, 4, 10, 84), (100, 99, 105, 106), (97, 98, 103, 102), (99, 97, 102, 105), (101, 100, 106, 107), (70, 107, 127, 116), (66, 101, 107, 70), (84, 10, 13, 104), (92, 89, 121, 120), (115, 116, 128, 129), (114, 115, 129, 130), (107, 106, 126, 127), (13, 12, 108, 109), (106, 105, 125, 126), (12, 14, 110, 108), (15, 96, 122, 111), (88, 86, 119, 118), (104, 13, 109, 113), (68, 69, 115, 114), (138, 137, 142, 143), (129, 128, 132, 133), (117, 114, 130, 131), (116, 127, 126, 128), (130, 129, 133, 134), (119, 117, 131, 118), (133, 132, 136, 137), (135, 134, 138, 139), (131, 130, 134, 135), (137, 136, 141, 142), (134, 133, 137, 138), (118, 131, 135, 121), (128, 126, 125, 132), (139, 138, 143, 140), (132, 125, 124, 136), (121, 135, 139, 120), (136, 124, 112, 141), (120, 139, 140, 123), (141, 112, 113, 109), (143, 142, 108, 110), (123, 140, 111, 122), (140, 143, 110, 111), (142, 141, 109, 108)])
me_cube.polygons.foreach_set('material_index', [1, 0, 1, 1, 1, 1, 1, 1, 0, 0, 1, 1, 1, 1, 1, 0, 0, 1, 0, 0, 1, 1, 1, 1, 1, 1, 0, 0, 0, 1, 1, 1, 1, 1, 1, 1, 1, 1, 1, 1, 1, 0, 1, 1, 1, 1, 0, 1, 1, 1, 1, 0, 0, 1, 1, 1, 1, 1, 1, 1, 1, 1, 1, 0, 0, 0, 1, 0, 0, 0, 0, 0, 0, 0, 1, 0, 0, 0, 0, 0, 0, 0, 0, 0, 0, 0, 0, 0, 0, 0, 0, 0, 0, 0, 0, 0, 0, 0, 0, 0, 0, 0, 1, 0, 0, 1, 0, 0, 0, 0, 0, 0, 0, 1, 1, 0, 0, 0, 1, 1, 1, 1, 0, 0, 0, 1, 0, 0, 0, 0, 0, 0, 0, 1, 1])
me_cube.materials.append(mat_stone)
me_cube.materials.append(mat_dark)
me_cube.use_remesh_preserve_volume = False
me_cube.use_remesh_preserve_attributes = False
me_cube.use_mirror_vertex_groups = False
me_cube.update()
me_cube_002 = bpy.data.meshes.new('Cube.002')
me_cube_002.from_pydata([(5.0, 1.5, 0.5), (-4.0, -1.5, 2.5), (-4.0, 1.5, 0.5), (-4.0, 1.5, 2.5), (-4.0, -2.5, 0.5), (4.0, -1.5, 2.5), (-4.0, -1.5, 0.5), (4.0, 1.5, 2.5), (-5.0, -1.5, 1.5), (-5.0, -1.5, 2.5), (-5.0, 1.5, 2.5), (-5.0, 1.5, 1.5), (-4.0, -2.5, 1.5), (-4.0, -2.5, 2.5), (4.0, -2.5, 2.5), (4.0, -2.5, 1.5), (-5.0, -2.5, 1.5), (-5.0, -2.5, 2.5), (-4.0, 2.5, 2.5), (-4.0, 2.5, 1.5), (4.0, 2.5, 2.5), (4.0, 2.5, 1.5), (-5.0, 2.5, 2.5), (-5.0, 2.5, 1.5), (5.0, 1.5, 2.5), (5.0, 1.5, 1.5), (5.0, -1.5, 2.5), (5.0, -1.5, 1.5), (5.0, -2.5, 2.5), (5.0, -2.5, 1.5), (5.0, 2.5, 2.5), (5.0, 2.5, 1.5), (4.0, 1.5, 0.5), (4.0, 2.5, 0.5), (5.0, 2.5, 0.5), (4.0, -1.5, 0.5), (-5.0, 1.5, 0.5), (-5.0, -1.5, 0.5), (4.0, -2.5, 0.5), (-5.0, -2.5, 0.5), (-4.0, 2.5, 0.5), (-5.0, 2.5, 0.5), (5.0, -1.5, 0.5), (5.0, -2.5, 0.5)], [], [(10, 3, 18, 22), (20, 7, 24, 30), (5, 14, 28, 26), (5, 7, 3, 1), (9, 10, 11, 8), (1, 3, 10, 9), (14, 13, 12, 15), (12, 13, 17, 16), (1, 9, 17, 13), (9, 8, 16, 17), (5, 1, 13, 14), (18, 19, 23, 22), (18, 20, 21, 19), (3, 7, 20, 18), (11, 10, 22, 23), (24, 26, 27, 25), (27, 26, 28, 29), (24, 25, 31, 30), (7, 5, 26, 24), (21, 20, 30, 31), (14, 15, 29, 28), (32, 2, 40, 33), (6, 2, 32, 35), (37, 6, 4, 39), (2, 6, 37, 36), (6, 35, 38, 4), (2, 36, 41, 40), (32, 33, 34, 0), (35, 32, 0, 42), (38, 35, 42, 43), (23, 19, 40, 41), (11, 23, 41, 36), (12, 16, 39, 4), (21, 31, 34, 33), (31, 25, 0, 34), (19, 21, 33, 40), (8, 11, 36, 37), (15, 12, 4, 38), (27, 29, 43, 42), (16, 8, 37, 39), (25, 27, 42, 0), (29, 15, 38, 43)])
me_cube_002.polygons.foreach_set('material_index', [1, 1, 1, 0, 1, 1, 1, 1, 1, 1, 1, 1, 1, 1, 1, 1, 1, 1, 1, 1, 1, 1, 0, 1, 1, 1, 1, 1, 1, 1, 1, 1, 1, 1, 1, 1, 1, 1, 1, 1, 1, 1])
me_cube_002.materials.append(mat_stone)
me_cube_002.materials.append(mat_dark)
me_cube_002.use_remesh_preserve_volume = False
me_cube_002.use_remesh_preserve_attributes = False
me_cube_002.use_mirror_vertex_groups = False
me_cube_002.update()
me_cube_003 = bpy.data.meshes.new('Cube.003')
me_cube_003.from_pydata([(5.0, 1.5, -1.5), (-4.0, -1.5, 2.5), (-4.0, 1.5, -1.5), (-4.0, 1.5, 2.5), (-4.0, -2.5, -1.5), (4.0, -1.5, 2.5), (-4.0, -1.5, -1.5), (4.0, 1.5, 2.5), (-5.0, -1.5, 1.5), (-5.0, -1.5, 2.5), (-5.0, 1.5, 2.5), (-5.0, 1.5, 1.5), (-4.0, -2.5, 1.5), (-4.0, -2.5, 2.5), (4.0, -2.5, 2.5), (4.0, -2.5, 1.5), (-5.0, -2.5, 1.5), (-5.0, -2.5, 2.5), (-4.0, 2.5, 2.5), (-4.0, 2.5, 1.5), (4.0, 2.5, 2.5), (4.0, 2.5, 1.5), (-5.0, 2.5, 2.5), (-5.0, 2.5, 1.5), (5.0, 1.5, 2.5), (5.0, 1.5, 1.5), (5.0, -1.5, 2.5), (5.0, -1.5, 1.5), (5.0, -2.5, 2.5), (5.0, -2.5, 1.5), (5.0, 2.5, 2.5), (5.0, 2.5, 1.5), (-4.0, -2.5, -0.5), (5.0, 1.5, -0.5), (4.0, 2.5, -0.5), (5.0, 2.5, -0.5), (-5.0, 1.5, -0.5), (-5.0, -1.5, -0.5), (4.0, -2.5, -0.5), (-5.0, -2.5, -0.5), (-4.0, 2.5, -0.5), (-5.0, 2.5, -0.5), (5.0, -1.5, -0.5), (5.0, -2.5, -0.5), (4.0, 1.5, -1.5), (4.0, 2.5, -1.5), (5.0, 2.5, -1.5), (4.0, -1.5, -1.5), (-5.0, 1.5, -1.5), (-5.0, -1.5, -1.5), (4.0, -2.5, -1.5), (-5.0, -2.5, -1.5), (-4.0, 2.5, -1.5), (-5.0, 2.5, -1.5), (5.0, -1.5, -1.5), (5.0, -2.5, -1.5)], [], [(19, 21, 34, 40), (10, 3, 18, 22), (20, 7, 24, 30), (5, 14, 28, 26), (31, 25, 33, 35), (5, 7, 3, 1), (9, 10, 11, 8), (16, 8, 37, 39), (23, 19, 40, 41), (1, 3, 10, 9), (14, 13, 12, 15), (12, 13, 17, 16), (25, 27, 42, 33), (1, 9, 17, 13), (9, 8, 16, 17), (5, 1, 13, 14), (18, 19, 23, 22), (18, 20, 21, 19), (3, 7, 20, 18), (15, 12, 32, 38), (27, 29, 43, 42), (11, 10, 22, 23), (24, 26, 27, 25), (27, 26, 28, 29), (24, 25, 31, 30), (11, 23, 41, 36), (12, 16, 39, 32), (7, 5, 26, 24), (21, 20, 30, 31), (14, 15, 29, 28), (41, 40, 52, 53), (36, 41, 53, 48), (32, 39, 51, 4), (34, 35, 46, 45), (35, 33, 0, 46), (40, 34, 45, 52), (37, 36, 48, 49), (38, 32, 4, 50), (42, 43, 55, 54), (29, 15, 38, 43), (21, 31, 35, 34), (8, 11, 36, 37), (44, 2, 52, 45), (6, 2, 44, 47), (49, 6, 4, 51), (2, 6, 49, 48), (6, 47, 50, 4), (2, 48, 53, 52), (44, 45, 46, 0), (47, 44, 0, 54), (50, 47, 54, 55), (39, 37, 49, 51), (33, 42, 54, 0), (43, 38, 50, 55)])
me_cube_003.polygons.foreach_set('material_index', [0, 1, 1, 1, 1, 0, 1, 1, 1, 1, 1, 1, 0, 1, 1, 1, 1, 1, 1, 0, 1, 1, 1, 1, 1, 1, 1, 1, 1, 1, 1, 1, 1, 1, 1, 1, 1, 1, 1, 1, 1, 0, 1, 0, 1, 1, 1, 1, 1, 1, 1, 1, 1, 1])
me_cube_003.materials.append(mat_stone)
me_cube_003.materials.append(mat_dark)
me_cube_003.use_remesh_preserve_volume = False
me_cube_003.use_remesh_preserve_attributes = False
me_cube_003.use_mirror_vertex_groups = False
me_cube_003.update()
me_cube_004 = bpy.data.meshes.new('Cube.004')
me_cube_004.from_pydata([(5.0, 1.5, -3.5), (-4.0, -1.5, 2.5), (-4.0, 1.5, -3.5), (-4.0, 1.5, 2.5), (-4.0, -2.5, -3.5), (4.0, -1.5, 2.5), (-4.0, -1.5, -3.5), (4.0, 1.5, 2.5), (-5.0, -1.5, 1.5), (-5.0, -1.5, 2.5), (-5.0, 1.5, 2.5), (-5.0, 1.5, 1.5), (-4.0, -2.5, 1.5), (-4.0, -2.5, 2.5), (4.0, -2.5, 2.5), (4.0, -2.5, 1.5), (-5.0, -2.5, 1.5), (-5.0, -2.5, 2.5), (-4.0, 2.5, 2.5), (-4.0, 2.5, 1.5), (4.0, 2.5, 2.5), (4.0, 2.5, 1.5), (-5.0, 2.5, 2.5), (-5.0, 2.5, 1.5), (5.0, 1.5, 2.5), (5.0, 1.5, 1.5), (5.0, -1.5, 2.5), (5.0, -1.5, 1.5), (5.0, -2.5, 2.5), (5.0, -2.5, 1.5), (5.0, 2.5, 2.5), (5.0, 2.5, 1.5), (-4.0, -2.5, -2.5), (5.0, 1.5, -2.5), (4.0, 2.5, -2.5), (5.0, 2.5, -2.5), (-5.0, 1.5, -2.5), (-5.0, -1.5, -2.5), (4.0, -2.5, -2.5), (-5.0, -2.5, -2.5), (-4.0, 2.5, -2.5), (-5.0, 2.5, -2.5), (5.0, -1.5, -2.5), (5.0, -2.5, -2.5), (4.0, 1.5, -3.5), (4.0, 2.5, -3.5), (5.0, 2.5, -3.5), (4.0, -1.5, -3.5), (-5.0, 1.5, -3.5), (-5.0, -1.5, -3.5), (4.0, -2.5, -3.5), (-5.0, -2.5, -3.5), (-4.0, 2.5, -3.5), (-5.0, 2.5, -3.5), (5.0, -1.5, -3.5), (5.0, -2.5, -3.5)], [], [(19, 21, 34, 40), (10, 3, 18, 22), (20, 7, 24, 30), (5, 14, 28, 26), (31, 25, 33, 35), (5, 7, 3, 1), (9, 10, 11, 8), (16, 8, 37, 39), (23, 19, 40, 41), (1, 3, 10, 9), (14, 13, 12, 15), (12, 13, 17, 16), (25, 27, 42, 33), (1, 9, 17, 13), (9, 8, 16, 17), (5, 1, 13, 14), (18, 19, 23, 22), (18, 20, 21, 19), (3, 7, 20, 18), (15, 12, 32, 38), (27, 29, 43, 42), (11, 10, 22, 23), (24, 26, 27, 25), (27, 26, 28, 29), (24, 25, 31, 30), (11, 23, 41, 36), (12, 16, 39, 32), (7, 5, 26, 24), (21, 20, 30, 31), (14, 15, 29, 28), (41, 40, 52, 53), (36, 41, 53, 48), (32, 39, 51, 4), (34, 35, 46, 45), (35, 33, 0, 46), (40, 34, 45, 52), (37, 36, 48, 49), (38, 32, 4, 50), (42, 43, 55, 54), (29, 15, 38, 43), (21, 31, 35, 34), (8, 11, 36, 37), (44, 2, 52, 45), (6, 2, 44, 47), (49, 6, 4, 51), (2, 6, 49, 48), (6, 47, 50, 4), (2, 48, 53, 52), (44, 45, 46, 0), (47, 44, 0, 54), (50, 47, 54, 55), (39, 37, 49, 51), (33, 42, 54, 0), (43, 38, 50, 55)])
me_cube_004.polygons.foreach_set('material_index', [0, 1, 1, 1, 1, 0, 1, 1, 1, 1, 1, 1, 0, 1, 1, 1, 1, 1, 1, 0, 1, 1, 1, 1, 1, 1, 1, 1, 1, 1, 1, 1, 1, 1, 1, 1, 1, 1, 1, 1, 1, 0, 1, 0, 1, 1, 1, 1, 1, 1, 1, 1, 1, 1])
me_cube_004.materials.append(mat_stone)
me_cube_004.materials.append(mat_dark)
me_cube_004.use_remesh_preserve_volume = False
me_cube_004.use_remesh_preserve_attributes = False
me_cube_004.use_mirror_vertex_groups = False
me_cube_004.update()
me_switchbase_003 = bpy.data.meshes.new('switchbase.003')
me_switchbase_003.from_pydata([(-1.0, -1.0, -1.0), (-1.0, -1.0, 1.0), (-1.0, 1.0, -1.0), (-1.0, 1.0, 1.0), (1.0, -1.0, -1.0), (1.0, -1.0, 1.0), (1.0, 1.0, -1.0), (1.0, 1.0, 1.0)], [], [(1, 3, 2, 0), (3, 7, 6, 2), (7, 5, 4, 6), (5, 1, 0, 4), (0, 2, 6, 4), (5, 7, 3, 1)])
me_switchbase_003.polygons.foreach_set('material_index', [1, 1, 1, 1, 1, 1])
me_switchbase_003.materials.append(mat_stone)
me_switchbase_003.materials.append(mat_dark)
me_switchbase_003.use_remesh_preserve_volume = False
me_switchbase_003.use_remesh_preserve_attributes = False
me_switchbase_003.use_mirror_vertex_groups = False
me_switchbase_003.update()
me_switchtrigger_003 = bpy.data.meshes.new('switchtrigger.003')
me_switchtrigger_003.from_pydata([(1.0, 1.0, -1.0), (1.0, -1.0, -1.0), (-1.0, -1.0, -1.0), (-1.0, 1.0, -1.0), (1.0, 1.0, 1.0), (1.0, -1.0, 1.0), (-1.0, -1.0, 1.0), (-1.0, 1.0, 1.0)], [], [(0, 1, 2, 3), (4, 7, 6, 5), (0, 4, 5, 1), (1, 5, 6, 2), (2, 6, 7, 3), (4, 0, 3, 7)])
me_switchtrigger_003.materials.append(mat_stone_009)
me_switchtrigger_003.materials.append(mat_darkstone_009)
me_switchtrigger_003.use_remesh_preserve_volume = False
me_switchtrigger_003.use_remesh_preserve_attributes = False
me_switchtrigger_003.use_mirror_vertex_groups = False
me_switchtrigger_003.update()
me_switchbase_004 = bpy.data.meshes.new('switchbase.004')
me_switchbase_004.from_pydata([(-1.0, -1.0, -1.0), (-1.0, -1.0, 1.0), (-1.0, 1.0, -1.0), (-1.0, 1.0, 1.0), (1.0, -1.0, -1.0), (1.0, -1.0, 1.0), (1.0, 1.0, -1.0), (1.0, 1.0, 1.0)], [], [(1, 3, 2, 0), (3, 7, 6, 2), (7, 5, 4, 6), (5, 1, 0, 4), (0, 2, 6, 4), (5, 7, 3, 1)])
me_switchbase_004.polygons.foreach_set('material_index', [1, 1, 1, 1, 1, 1])
me_switchbase_004.materials.append(mat_stone)
me_switchbase_004.materials.append(mat_dark)
me_switchbase_004.use_remesh_preserve_volume = False
me_switchbase_004.use_remesh_preserve_attributes = False
me_switchbase_004.use_mirror_vertex_groups = False
me_switchbase_004.update()
me_switchtrigger_004 = bpy.data.meshes.new('switchtrigger.004')
me_switchtrigger_004.from_pydata([(1.0, 1.0, -1.0), (1.0, -1.0, -1.0), (-1.0, -1.0, -1.0), (-1.0, 1.0, -1.0), (1.0, 1.0, 1.0), (1.0, -1.0, 1.0), (-1.0, -1.0, 1.0), (-1.0, 1.0, 1.0)], [], [(0, 1, 2, 3), (4, 7, 6, 5), (0, 4, 5, 1), (1, 5, 6, 2), (2, 6, 7, 3), (4, 0, 3, 7)])
me_switchtrigger_004.materials.append(mat_stone_009)
me_switchtrigger_004.materials.append(mat_darkstone_009)
me_switchtrigger_004.use_remesh_preserve_volume = False
me_switchtrigger_004.use_remesh_preserve_attributes = False
me_switchtrigger_004.use_mirror_vertex_groups = False
me_switchtrigger_004.update()
me_switchbase_002 = bpy.data.meshes.new('switchbase.002')
me_switchbase_002.from_pydata([(-1.0, -1.0, -1.0), (-1.0, -1.0, 1.0), (-1.0, 1.0, -1.0), (-1.0, 1.0, 1.0), (1.0, -1.0, -1.0), (1.0, -1.0, 1.0), (1.0, 1.0, -1.0), (1.0, 1.0, 1.0)], [], [(1, 3, 2, 0), (3, 7, 6, 2), (7, 5, 4, 6), (5, 1, 0, 4), (0, 2, 6, 4), (5, 7, 3, 1)])
me_switchbase_002.polygons.foreach_set('material_index', [1, 1, 1, 1, 1, 1])
me_switchbase_002.materials.append(mat_stone)
me_switchbase_002.materials.append(mat_dark)
me_switchbase_002.use_remesh_preserve_volume = False
me_switchbase_002.use_remesh_preserve_attributes = False
me_switchbase_002.use_mirror_vertex_groups = False
me_switchbase_002.update()
me_switchtrigger_002 = bpy.data.meshes.new('switchtrigger.002')
me_switchtrigger_002.from_pydata([(1.0, 1.0, -1.0), (1.0, -1.0, -1.0), (-1.0, -1.0, -1.0), (-1.0, 1.0, -1.0), (1.0, 1.0, 1.0), (1.0, -1.0, 1.0), (-1.0, -1.0, 1.0), (-1.0, 1.0, 1.0)], [], [(0, 1, 2, 3), (4, 7, 6, 5), (0, 4, 5, 1), (1, 5, 6, 2), (2, 6, 7, 3), (4, 0, 3, 7)])
me_switchtrigger_002.materials.append(mat_stone_009)
me_switchtrigger_002.materials.append(mat_darkstone_009)
me_switchtrigger_002.use_remesh_preserve_volume = False
me_switchtrigger_002.use_remesh_preserve_attributes = False
me_switchtrigger_002.use_mirror_vertex_groups = False
me_switchtrigger_002.update()
me_door_002 = bpy.data.meshes.new('door.002')
me_door_002.from_pydata([(-1.5, -0.5, -2.25), (-1.5, -0.5, 2.25), (-1.5, 0.5, -2.25), (-1.5, 0.5, 2.25), (1.5, -0.5, -2.25), (1.5, -0.5, 2.25), (1.5, 0.5, -2.25), (1.5, 0.5, 2.25)], [], [(1, 3, 2, 0), (3, 7, 6, 2), (7, 5, 4, 6), (5, 1, 0, 4), (0, 2, 6, 4), (5, 7, 3, 1)])
me_door_002.materials.append(mat_stone)
me_door_002.use_remesh_preserve_volume = False
me_door_002.use_remesh_preserve_attributes = False
me_door_002.use_mirror_vertex_groups = False
me_door_002.update()
me_plane_008 = bpy.data.meshes.new('Plane.008')
me_plane_008.from_pydata([(4.0, 0.0, 0.0), (1.0, 0.0, 0.0), (4.0, 1.0, 0.0), (1.0, 1.0, 0.0), (4.0, 15.0, 0.0), (1.0, 15.0, 0.0), (4.0, 16.0, 0.0), (1.0, 16.0, 0.0), (0.0, 16.0, 0.0), (4.0, 19.0, 0.0), (1.0, 19.0, 0.0), (0.0, 19.0, 0.0), (-9.0, 16.0, 0.0), (-9.0, 19.0, 0.0), (-10.0, 16.0, 0.0), (-10.0, 19.0, 0.0), (4.0, 0.0, 1.0), (1.0, 0.0, 1.0), (4.0, 1.0, 1.0), (1.0, 1.0, 1.0), (4.0, 15.0, 1.0), (1.0, 15.0, 1.0), (4.0, 16.0, 1.0), (1.0, 16.0, 1.0), (0.0, 16.0, 1.0), (4.0, 19.0, 1.0), (1.0, 19.0, 1.0), (0.0, 19.0, 1.0), (-9.0, 16.0, 1.0), (-9.0, 19.0, 1.0), (-10.0, 16.0, 1.0), (-10.0, 19.0, 1.0), (4.0, 0.0, 4.0), (1.0, 0.0, 4.0), (4.0, 1.0, 4.0), (1.0, 1.0, 4.0), (4.0, 15.0, 4.0), (1.0, 15.0, 4.0), (4.0, 16.0, 4.0), (1.0, 16.0, 4.0), (0.0, 16.0, 4.0), (4.0, 19.0, 4.0), (1.0, 19.0, 4.0), (0.0, 19.0, 4.0), (-9.0, 16.0, 4.0), (-9.0, 19.0, 4.0), (-10.0, 16.0, 4.0), (-10.0, 19.0, 4.0)], [], [(1, 0, 2, 3), (13, 11, 27, 29), (8, 12, 28, 24), (3, 2, 4, 5), (5, 7, 23, 21), (5, 4, 6, 7), (11, 10, 26, 27), (8, 7, 10, 11), (7, 6, 9, 10), (2, 0, 16, 18), (3, 5, 21, 19), (8, 11, 13, 12), (9, 6, 22, 25), (12, 13, 15, 14), (17, 19, 35, 33), (19, 21, 37, 35), (21, 23, 39, 37), (27, 26, 42, 43), (20, 18, 34, 36), (12, 14, 30, 28), (15, 13, 29, 31), (1, 3, 19, 17), (4, 2, 18, 20), (10, 9, 25, 26), (6, 4, 20, 22), (7, 8, 24, 23), (28, 30, 46, 44), (26, 25, 41, 42), (31, 29, 45, 47), (22, 20, 36, 38), (24, 28, 44, 40), (23, 24, 40, 39), (29, 27, 43, 45), (25, 22, 38, 41), (18, 16, 32, 34), (34, 32, 33, 35), (36, 34, 35, 37), (38, 36, 37, 39), (40, 43, 42, 39), (38, 39, 42, 41), (45, 43, 40, 44), (47, 45, 44, 46)])
me_plane_008.materials.append(mat_stone)
me_plane_008.use_remesh_preserve_volume = False
me_plane_008.use_remesh_preserve_attributes = False
me_plane_008.use_mirror_vertex_groups = False
me_plane_008.update()
me_level_002 = bpy.data.meshes.new('level.002')
me_level_002.from_pydata([(1.5, -0.5, -4.875), (-1.5, -0.5, -4.875), (1.5, -0.5, -3.875), (-1.5, -0.5, -3.875), (2.5, -0.5, -4.875), (2.5, -0.5, -3.875), (-2.5, -0.5, -4.875), (-2.5, -0.5, -3.875), (-2.5, -0.5, 0.125), (-1.5, -0.5, 0.125), (2.5, -0.5, 0.125), (1.5, -0.5, 0.125), (-2.5, -0.5, 1.125), (-1.5, -0.5, 1.125), (2.5, -0.5, 1.125), (1.5, -0.5, 1.125), (2.5, 0.5, -3.875), (2.5, 0.5, -4.875), (-1.5, 0.5, -3.875), (1.5, 0.5, -3.875), (-1.5, 0.5, -4.875), (1.5, 0.5, -4.875), (-2.5, 0.5, -4.875), (-2.5, 0.5, -3.875), (7.5, -0.5, -4.875), (7.5, -0.5, -3.875), (7.5, 0.5, -3.875), (7.5, 0.5, -4.875), (8.5, -0.5, -4.875), (8.5, -0.5, -3.875), (8.5, 0.5, -3.875), (8.5, 0.5, -4.875), (-7.5, -0.5, -4.875), (-7.5, 0.5, -4.875), (-7.5, -0.5, -3.875), (-7.5, 0.5, -3.875), (-8.5, -0.5, -4.875), (-8.5, 0.5, -4.875), (-8.5, -0.5, -3.875), (-8.5, 0.5, -3.875), (-2.5, 7.5, -3.875), (-1.5, 7.5, -3.875), (-1.5, 7.5, -4.875), (-2.5, 7.5, -4.875), (2.5, 7.5, -4.875), (1.5, 7.5, -4.875), (2.5, 7.5, -3.875), (1.5, 7.5, -3.875), (7.5, 7.5, -4.875), (7.5, 7.5, -3.875), (8.5, 7.5, -4.875), (8.5, 7.5, -3.875), (-7.5, 7.5, -4.875), (-7.5, 7.5, -3.875), (-8.5, 7.5, -4.875), (-8.5, 7.5, -3.875), (-2.5, 8.5, -3.875), (-1.5, 8.5, -3.875), (-1.5, 8.5, -4.875), (-2.5, 8.5, -4.875), (2.5, 8.5, -4.875), (1.5, 8.5, -4.875), (2.5, 8.5, -3.875), (1.5, 8.5, -3.875), (7.5, 8.5, -4.875), (7.5, 8.5, -3.875), (8.5, 8.5, -4.875), (8.5, 8.5, -3.875), (-7.5, 8.5, -4.875), (-7.5, 8.5, -3.875), (-8.5, 8.5, -4.875), (-8.5, 8.5, -3.875), (2.5, 0.5, 0.125), (-2.5, 0.5, 0.125), (-1.5, 0.5, 0.125), (-8.5, 7.5, 0.125), (-8.5, 0.5, 0.125), (1.5, 0.5, 0.125), (-7.5, 0.5, 0.125), (-7.5, 7.5, 0.125), (7.5, 0.5, 0.125), (7.5, -0.5, 0.125), (8.5, 0.5, 0.125), (8.5, -0.5, 0.125), (-7.5, -0.5, 0.125), (-8.5, -0.5, 0.125), (-2.5, 7.5, 0.125), (-1.5, 7.5, 0.125), (-8.5, 8.5, 0.125), (2.5, 7.5, 0.125), (1.5, 7.5, 0.125), (1.5, 8.5, 0.125), (2.5, 8.5, 0.125), (7.5, 7.5, 0.125), (7.5, 8.5, 0.125), (8.5, 7.5, 0.125), (-2.5, 8.5, 0.125), (-1.5, 8.5, 0.125), (8.5, 8.5, 0.125), (-7.5, 8.5, 0.125), (-2.5, 0.5, 1.125), (-1.5, 0.5, 1.125), (-8.5, 7.5, 1.125), (-8.5, 0.5, 1.125), (2.5, 0.5, 1.125), (1.5, 0.5, 1.125), (-7.5, 0.5, 1.125), (-7.5, 7.5, 1.125), (7.5, 0.5, 1.125), (7.5, -0.5, 1.125), (8.5, 0.5, 1.125), (8.5, -0.5, 1.125), (-7.5, -0.5, 1.125), (-8.5, -0.5, 1.125), (-2.5, 7.5, 1.125), (-1.5, 7.5, 1.125), (-8.5, 8.5, 1.125), (2.5, 7.5, 1.125), (1.5, 7.5, 1.125), (1.5, 8.5, 1.125), (2.5, 8.5, 1.125), (7.5, 7.5, 1.125), (7.5, 8.5, 1.125), (8.5, 7.5, 1.125), (-2.5, 8.5, 1.125), (-1.5, 8.5, 1.125), (8.5, 8.5, 1.125), (-7.5, 8.5, 1.125), (2.5, -0.5, 5.125), (1.5, -0.5, 5.125), (-2.5, -0.5, 5.125), (-1.5, -0.5, 5.125), (-7.5, 0.5, 5.125), (-7.5, -0.5, 5.125), (7.5, 0.5, 5.125), (8.5, 0.5, 5.125), (8.5, -0.5, 5.125), (7.5, -0.5, 5.125), (2.5, 0.5, 5.125), (-7.5, 7.5, 5.125), (1.5, 0.5, 5.125), (-8.5, 7.5, 5.125), (-8.5, 0.5, 5.125), (-2.5, 0.5, 5.125), (-1.5, 0.5, 5.125), (-8.5, -0.5, 5.125), (-2.5, 7.5, 5.125), (-1.5, 7.5, 5.125), (-8.5, 8.5, 5.125), (2.5, 7.5, 5.125), (1.5, 7.5, 5.125), (1.5, 8.5, 5.125), (2.5, 8.5, 5.125), (7.5, 7.5, 5.125), (7.5, 8.5, 5.125), (8.5, 7.5, 5.125), (-2.5, 8.5, 5.125), (-1.5, 8.5, 5.125), (8.5, 8.5, 5.125), (-7.5, 8.5, 5.125), (2.5, -0.5, 6.125), (1.5, -0.5, 6.125), (-2.5, -0.5, 6.125), (-1.5, -0.5, 6.125), (-7.5, 0.5, 6.125), (-7.5, -0.5, 6.125), (7.5, 0.5, 6.125), (8.5, 0.5, 6.125), (8.5, -0.5, 6.125), (7.5, -0.5, 6.125), (2.5, 0.5, 6.125), (-7.5, 7.5, 6.125), (1.5, 0.5, 6.125), (-8.5, 7.5, 6.125), (-8.5, 0.5, 6.125), (-2.5, 0.5, 6.125), (-1.5, 0.5, 6.125), (-8.5, -0.5, 6.125), (-2.5, 7.5, 6.125), (-1.5, 7.5, 6.125), (-8.5, 8.5, 6.125), (2.5, 7.5, 6.125), (1.5, 7.5, 6.125), (1.5, 8.5, 6.125), (2.5, 8.5, 6.125), (7.5, 7.5, 6.125), (7.5, 8.5, 6.125), (8.5, 7.5, 6.125), (-2.5, 8.5, 6.125), (-1.5, 8.5, 6.125), (8.5, 8.5, 6.125), (-7.5, 8.5, 6.125), (1.5, -7.5, -4.875), (-1.5, -7.5, -4.875), (1.5, -7.5, -3.875), (-1.5, -7.5, -3.875), (2.5, -7.5, -4.875), (2.5, -7.5, -3.875), (-2.5, -7.5, -4.875), (-2.5, -7.5, -3.875), (7.5, -7.5, -4.875), (7.5, -7.5, -3.875), (8.5, -7.5, -4.875), (8.5, -7.5, -3.875), (-7.5, -7.5, -4.875), (-7.5, -7.5, -3.875), (-8.5, -7.5, -4.875), (-8.5, -7.5, -3.875), (1.5, -8.5, -4.875), (-1.5, -8.5, -4.875), (1.5, -8.5, -3.875), (-1.5, -8.5, -3.875), (2.5, -8.5, -4.875), (2.5, -8.5, -3.875), (-2.5, -8.5, -4.875), (-2.5, -8.5, -3.875), (7.5, -8.5, -4.875), (7.5, -8.5, -3.875), (8.5, -8.5, -4.875), (8.5, -8.5, -3.875), (-7.5, -8.5, -4.875), (-7.5, -8.5, -3.875), (-8.5, -8.5, -4.875), (-8.5, -8.5, -3.875), (1.5, -15.5, -4.875), (-1.5, -15.5, -4.875), (1.5, -15.5, -3.875), (-1.5, -15.5, -3.875), (2.5, -15.5, -4.875), (2.5, -15.5, -3.875), (-2.5, -15.5, -4.875), (-2.5, -15.5, -3.875), (7.5, -15.5, -4.875), (7.5, -15.5, -3.875), (8.5, -15.5, -4.875), (8.5, -15.5, -3.875), (-7.5, -15.5, -4.875), (-7.5, -15.5, -3.875), (-8.5, -15.5, -4.875), (-8.5, -15.5, -3.875), (1.5, -16.5, -4.875), (-1.5, -16.5, -4.875), (1.5, -16.5, -3.875), (-1.5, -16.5, -3.875), (2.5, -16.5, -4.875), (2.5, -16.5, -3.875), (-2.5, -16.5, -4.875), (-2.5, -16.5, -3.875), (7.5, -16.5, -4.875), (7.5, -16.5, -3.875), (8.5, -16.5, -4.875), (8.5, -16.5, -3.875), (-7.5, -16.5, -4.875), (-7.5, -16.5, -3.875), (-8.5, -16.5, -4.875), (-8.5, -16.5, -3.875), (8.5, -7.5, 0.125), (-8.5, -8.5, 0.125), (-8.5, -7.5, 0.125), (2.5, -7.5, 0.125), (1.5, -7.5, 0.125), (-2.5, -7.5, 0.125), (-1.5, -7.5, 0.125), (7.5, -8.5, 0.125), (7.5, -7.5, 0.125), (2.5, -8.5, 0.125), (-7.5, -7.5, 0.125), (1.5, -8.5, 0.125), (-2.5, -8.5, 0.125), (-1.5, -8.5, 0.125), (8.5, -8.5, 0.125), (-7.5, -8.5, 0.125), (-7.5, -15.5, 0.1249), (-1.5, -16.5, 0.1249), (-1.5, -15.5, 0.1249), (2.5, -15.5, 0.1249), (1.5, -15.5, 0.1249), (-2.5, -15.5, 0.1249), (-2.5, -16.5, 0.1249), (-7.5, -16.5, 0.1249), (7.5, -15.5, 0.1249), (8.5, -15.5, 0.1249), (-8.5, -15.5, 0.1249), (-8.5, -16.5, 0.1249), (2.5, -16.5, 0.1249), (1.5, -16.5, 0.1249), (7.5, -16.5, 0.1249), (8.5, -16.5, 0.1249), (-8.5, -8.5, 1.125), (-8.5, -7.5, 1.125), (2.5, -7.5, 1.125), (1.5, -7.5, 1.125), (-2.5, -7.5, 1.125), (-1.5, -7.5, 1.125), (7.5, -8.5, 1.125), (7.5, -7.5, 1.125), (8.5, -7.5, 1.125), (2.5, -8.5, 1.125), (-7.5, -7.5, 1.125), (1.5, -8.5, 1.125), (-2.5, -8.5, 1.125), (-1.5, -8.5, 1.125), (8.5, -8.5, 1.125), (-7.5, -8.5, 1.125), (-7.5, -15.5, 1.125), (-1.5, -16.5, 1.125), (-1.5, -15.5, 1.125), (2.5, -15.5, 1.125), (1.5, -15.5, 1.125), (-2.5, -15.5, 1.125), (-2.5, -16.5, 1.125), (-7.5, -16.5, 1.125), (7.5, -15.5, 1.125), (8.5, -15.5, 1.125), (-8.5, -15.5, 1.125), (-8.5, -16.5, 1.125), (2.5, -16.5, 1.125), (1.5, -16.5, 1.125), (7.5, -16.5, 1.125), (8.5, -16.5, 1.125), (-7.5, -7.5, 5.125), (-2.5, -7.5, 5.125), (2.5, -7.5, 5.125), (2.5, -8.5, 5.125), (8.5, -7.5, 5.125), (7.5, -7.5, 5.125), (7.5, -8.5, 5.125), (-1.5, -7.5, 5.125), (1.5, -7.5, 5.125), (-8.5, -8.5, 5.125), (-8.5, -7.5, 5.125), (1.5, -8.5, 5.125), (-2.5, -8.5, 5.125), (-1.5, -8.5, 5.125), (8.5, -8.5, 5.125), (-7.5, -8.5, 5.125), (-7.5, -15.5, 5.125), (-1.5, -16.5, 5.125), (-1.5, -15.5, 5.125), (2.5, -15.5, 5.125), (1.5, -15.5, 5.125), (-2.5, -15.5, 5.125), (-2.5, -16.5, 5.125), (-7.5, -16.5, 5.125), (7.5, -15.5, 5.125), (8.5, -15.5, 5.125), (-8.5, -15.5, 5.125), (-8.5, -16.5, 5.125), (2.5, -16.5, 5.125), (1.5, -16.5, 5.125), (7.5, -16.5, 5.125), (8.5, -16.5, 5.125), (-8.5, -8.5, 6.125), (-8.5, -7.5, 6.125), (2.5, -7.5, 6.125), (1.5, -7.5, 6.125), (-2.5, -7.5, 6.125), (-1.5, -7.5, 6.125), (7.5, -8.5, 6.125), (7.5, -7.5, 6.125), (8.5, -7.5, 6.125), (2.5, -8.5, 6.125), (-7.5, -7.5, 6.125), (1.5, -8.5, 6.125), (-2.5, -8.5, 6.125), (-1.5, -8.5, 6.125), (8.5, -8.5, 6.125), (-7.5, -8.5, 6.125), (-7.5, -15.5, 6.125), (-1.5, -16.5, 6.125), (-1.5, -15.5, 6.125), (2.5, -15.5, 6.125), (1.5, -15.5, 6.125), (-2.5, -15.5, 6.125), (-2.5, -16.5, 6.125), (-7.5, -16.5, 6.125), (7.5, -15.5, 6.125), (8.5, -15.5, 6.125), (-8.5, -15.5, 6.125), (-8.5, -16.5, 6.125), (2.5, -16.5, 6.125), (1.5, -16.5, 6.125), (7.5, -16.5, 6.125), (8.5, -16.5, 6.125), (-2.5, 7.3, -3.875), (-2.5, 7.3, 0.125), (-1.5, 7.3, -3.875), (2.5, 7.3, -3.875), (1.5, 7.3, -3.875), (-1.5, 7.3, 0.125), (2.5, 7.3, 0.125), (1.5, 7.3, 0.125), (-2.5, 7.3, 1.125), (-1.5, 7.3, 1.125), (2.5, 7.3, 1.125), (1.5, 7.3, 1.125), (2.5, -0.7, -3.875), (1.5, -0.7, -3.875), (-2.5, -0.7, -3.875), (-1.5, -0.7, -3.875), (2.5, -0.7, 0.125), (1.5, -0.7, 0.125), (-2.5, -0.7, 0.125), (-1.5, -0.7, 0.125), (2.5, -0.7, 1.125), (1.5, -0.7, 1.125), (-2.5, -0.7, 1.125), (-1.5, -0.7, 1.125), (-2.5, 0.7, -3.875), (-1.5, 0.7, -3.875), (2.5, 0.7, -3.875), (1.5, 0.7, -3.875), (-1.5, 0.7, 0.125), (-2.5, 0.7, 0.125), (2.5, 0.7, 0.125), (1.5, 0.7, 0.125), (2.5, 0.7, 1.125), (1.5, 0.7, 1.125), (-1.5, 0.7, 1.125), (-2.5, 0.7, 1.125), (2.5, -7.3, -3.875), (1.5, -7.3, -3.875), (-2.5, -7.3, -3.875), (-1.5, -7.3, -3.875), (2.5, -7.3, 0.125), (1.5, -7.3, 0.125), (-2.5, -7.3, 0.125), (-1.5, -7.3, 0.125), (-2.5, -7.3, 1.125), (-1.5, -7.3, 1.125), (2.5, -7.3, 1.125), (1.5, -7.3, 1.125), (2.5, -8.7, -3.875), (1.5, -8.7, -3.875), (-2.5, -8.7, -3.875), (-1.5, -8.7, -3.875), (-2.5, -8.7, 0.125), (-2.5, -8.7, 1.125), (2.5, -8.7, 0.125), (1.5, -8.7, 0.125), (-1.5, -8.7, 0.125), (2.5, -8.7, 1.125), (1.5, -8.7, 1.125), (-1.5, -8.7, 1.125), (-2.5, -15.3, 0.1249), (-2.5, -15.3, -3.875), (2.5, -15.3, 0.1249), (2.5, -15.3, -3.875), (1.5, -15.3, -3.875), (1.5, -15.3, 0.1249), (-1.5, -15.3, -3.875), (-1.5, -15.3, 0.1249), (2.5, -15.3, 1.125), (1.5, -15.3, 1.125), (-2.5, -15.3, 1.125), (-1.5, -15.3, 1.125), (-7.5, 1.504, -3.875), (-7.5, 6.504, -3.875), (2.5, 1.504, -3.875), (2.5, 6.504, -3.875), (1.5, 6.504, -3.875), (1.5, 1.504, -3.875), (7.5, 6.504, -3.875), (7.5, 1.504, -3.875), (-1.5, 6.504, -3.875), (-1.5, 1.504, -3.875), (-2.5, 6.504, -3.875), (-2.5, 1.504, -3.875), (6.5, 0.5, -3.875), (6.5, 7.5, -3.875), (6.5, 1.504, -3.875), (6.5, 6.504, -3.875), (-6.5, 0.5, -3.875), (-6.5, 7.5, -3.875), (-6.5, 1.504, -3.875), (-6.5, 6.504, -3.875), (-7.5, -6.496, -3.875), (-7.5, -1.496, -3.875), (-2.5, -1.496, -3.875), (-2.5, -6.496, -3.875), (-1.5, -6.496, -3.875), (-1.5, -1.496, -3.875), (2.5, -1.496, -3.875), (2.5, -6.496, -3.875), (7.5, -6.496, -3.875), (7.5, -1.496, -3.875), (1.5, -6.496, -3.875), (1.5, -1.496, -3.875), (-6.5, -0.5, -3.875), (-6.5, -7.5, -3.875), (-6.5, -1.496, -3.875), (-6.5, -6.496, -3.875), (6.5, -0.5, -3.875), (6.5, -7.5, -3.875), (6.5, -1.496, -3.875), (6.5, -6.496, -3.875), (2.5, -14.5, -3.875), (2.5, -9.496, -3.875), (1.5, -9.496, -3.875), (1.5, -14.5, -3.875), (-2.5, -14.5, -3.875), (-2.5, -9.496, -3.875), (-7.5, -9.496, -3.875), (-7.5, -14.5, -3.875), (7.5, -14.5, -3.875), (7.5, -9.496, -3.875), (-1.5, -14.5, -3.875), (-1.5, -9.496, -3.875), (-6.5, -8.5, -3.875), (-6.5, -15.5, -3.875), (-6.5, -9.496, -3.875), (-6.5, -14.5, -3.875), (6.5, -8.5, -3.875), (6.5, -15.5, -3.875), (6.5, -9.496, -3.875), (6.5, -14.5, -3.875)], [], [(67, 65, 94, 98), (4, 0, 21, 17), (1, 6, 22, 20), (3, 2, 19, 18), (15, 13, 407, 405), (8, 7, 398, 402), (14, 15, 405, 404), (73, 100, 419, 413), (7, 3, 399, 398), (41, 57, 97, 87), (108, 104, 138, 134), (0, 1, 20, 21), (22, 33, 52, 43), (63, 47, 90, 91), (460, 459, 46, 47), (6, 1, 193, 198), (38, 36, 206, 207), (11, 2, 397, 401), (1, 0, 192, 193), (24, 27, 31, 28), (318, 319, 351, 350), (4, 17, 27, 24), (27, 17, 44, 48), (29, 28, 31, 30), (0, 4, 196, 192), (55, 39, 76, 75), (51, 67, 98, 95), (17, 21, 45, 44), (22, 6, 32, 33), (33, 37, 54, 52), (28, 29, 203, 202), (36, 38, 39, 37), (33, 32, 36, 37), (118, 115, 393, 395), (36, 32, 204, 206), (51, 50, 66, 67), (52, 54, 70, 68), (48, 44, 60, 64), (54, 55, 71, 70), (29, 30, 82, 83), (53, 473, 40, 86, 79), (43, 52, 68, 59), (464, 460, 47, 41), (466, 464, 41, 40), (30, 31, 50, 51), (37, 39, 55, 54), (20, 22, 43, 42), (31, 27, 48, 50), (21, 20, 42, 45), (471, 462, 49, 469), (475, 466, 40, 473), (65, 62, 92, 94), (60, 62, 65, 64), (64, 65, 67, 66), (69, 68, 70, 71), (56, 59, 68, 69), (41, 47, 63, 57), (74, 18, 409, 412), (50, 48, 64, 66), (124, 127, 159, 156), (71, 55, 75, 88), (42, 43, 59, 58), (45, 42, 58, 61), (23, 472, 35, 78, 73), (44, 45, 61, 60), (126, 122, 154, 158), (102, 103, 142, 141), (122, 120, 152, 154), (93, 80, 108, 121), (78, 79, 107, 106), (76, 85, 113, 103), (82, 95, 123, 110), (77, 74, 412, 415), (13, 15, 129, 131), (75, 76, 103, 102), (73, 78, 106, 100), (79, 86, 114, 107), (118, 117, 149, 150), (35, 456, 457, 53, 79, 78), (39, 38, 85, 76), (119, 125, 157, 151), (56, 69, 99, 96), (25, 29, 83, 81), (46, 469, 49, 93, 89), (30, 51, 95, 82), (101, 100, 143, 144), (38, 34, 84, 85), (116, 102, 141, 148), (49, 462, 463, 26, 80, 93), (69, 71, 88, 99), (26, 468, 16, 72, 80), (40, 41, 386, 384), (3, 18, 74, 9), (34, 488, 7, 8, 84), (72, 16, 410, 414), (95, 98, 126, 123), (89, 93, 121, 117), (19, 2, 11, 77), (5, 492, 25, 81, 10), (115, 118, 150, 147), (105, 104, 416, 417), (9, 74, 77, 11), (111, 110, 135, 136), (85, 84, 112, 113), (46, 89, 390, 387), (88, 75, 102, 116), (114, 86, 385, 392), (94, 92, 120, 122), (91, 90, 118, 119), (80, 72, 104, 108), (98, 94, 122, 126), (83, 82, 110, 111), (96, 99, 127, 124), (81, 83, 111, 109), (99, 88, 116, 127), (114, 115, 147, 146), (12, 13, 131, 130), (120, 119, 151, 152), (109, 111, 136, 137), (77, 11, 15, 105), (10, 81, 109, 14), (84, 8, 12, 112), (87, 97, 91, 90), (86, 40, 384, 385), (61, 63, 62, 60), (63, 61, 58, 57), (57, 58, 59, 56), (62, 63, 91, 92), (97, 96, 124, 125), (57, 56, 96, 97), (92, 91, 119, 120), (97, 125, 119, 91), (156, 159, 191, 188), (151, 157, 189, 183), (150, 149, 181, 182), (158, 154, 186, 190), (136, 135, 167, 168), (147, 150, 182, 179), (148, 141, 173, 180), (154, 152, 184, 186), (137, 136, 168, 169), (344, 339, 323, 326), (146, 147, 179, 178), (152, 151, 183, 184), (373, 370, 365, 364), (145, 133, 165, 177), (157, 156, 188, 189), (127, 116, 148, 159), (117, 121, 153, 149), (14, 109, 137, 128), (123, 126, 158, 155), (105, 101, 144, 140), (112, 12, 130, 133), (106, 107, 139, 132), (107, 114, 146, 139), (100, 106, 132, 143), (104, 105, 140, 138), (110, 123, 155, 135), (103, 113, 145, 142), (121, 108, 134, 153), (125, 124, 156, 157), (15, 14, 128, 129), (113, 112, 133, 145), (185, 187, 190, 186), (178, 179, 189, 188), (173, 171, 191, 180), (181, 185, 186, 184), (182, 181, 184, 183), (189, 179, 182, 183), (165, 164, 174, 177), (166, 169, 168, 167), (174, 164, 171, 173), (166, 167, 187, 185), (171, 178, 188, 191), (176, 163, 161, 172), (170, 160, 169, 166), (161, 160, 170, 172), (162, 175, 164, 165), (162, 163, 176, 175), (159, 148, 180, 191), (132, 139, 171, 164), (155, 158, 190, 187), (149, 153, 185, 181), (141, 142, 174, 173), (139, 146, 178, 171), (341, 336, 335, 332), (372, 371, 361, 363), (135, 155, 187, 167), (142, 145, 177, 174), (340, 338, 333, 331), (153, 134, 166, 185), (144, 143, 146, 147), (164, 175, 178, 171), (170, 166, 185, 181), (172, 170, 181, 182), (140, 144, 147, 150), (138, 140, 150, 149), (175, 176, 179, 178), (134, 138, 149, 153), (143, 132, 139, 146), (176, 172, 182, 179), (198, 193, 209, 214), (202, 203, 219, 218), (206, 204, 220, 222), (196, 200, 216, 212), (207, 206, 222, 223), (192, 196, 212, 208), (249, 251, 287, 286), (480, 479, 199, 195), (495, 483, 197, 493), (486, 480, 195, 194), (24, 28, 202, 200), (4, 24, 200, 196), (491, 476, 205, 489), (199, 489, 205, 266, 261), (32, 6, 198, 204), (483, 486, 194, 197), (212, 216, 232, 228), (223, 222, 238, 239), (208, 212, 228, 224), (515, 496, 229, 513), (220, 214, 230, 236), (496, 499, 226, 229), (511, 503, 237, 509), (292, 293, 429, 428), (200, 202, 218, 216), (213, 512, 217, 263, 265), (193, 192, 208, 209), (219, 203, 256, 270), (194, 195, 211, 210), (300, 301, 333, 332), (207, 223, 257, 258), (204, 198, 214, 220), (226, 242, 285, 276), (226, 227, 243, 242), (316, 318, 350, 348), (225, 224, 240, 241), (231, 509, 237, 272, 277), (232, 234, 250, 248), (251, 235, 281, 287), (222, 220, 236, 238), (218, 219, 235, 234), (214, 209, 225, 230), (306, 308, 453, 455), (216, 218, 234, 232), (506, 500, 231, 227), (209, 208, 224, 225), (245, 249, 286, 284), (499, 506, 227, 226), (241, 243, 247, 246), (242, 240, 244, 245), (240, 242, 243, 241), (245, 244, 248, 249), (249, 248, 250, 251), (246, 247, 253, 252), (252, 253, 255, 254), (239, 255, 283, 282), (236, 230, 246, 252), (243, 227, 274, 273), (224, 228, 244, 240), (239, 238, 254, 255), (228, 232, 248, 244), (238, 236, 252, 254), (234, 235, 251, 250), (230, 225, 241, 246), (299, 297, 323, 331), (261, 266, 298, 292), (307, 308, 340, 339), (270, 256, 296, 302), (277, 272, 304, 309), (131, 129, 328, 327), (162, 165, 362, 356), (282, 283, 315, 314), (264, 259, 290, 295), (325, 322, 354, 359), (287, 281, 313, 319), (271, 268, 300, 303), (348, 350, 382, 380), (331, 323, 361, 363), (272, 271, 303, 304), (280, 275, 307, 312), (274, 227, 450, 451), (242, 245, 284, 285), (217, 505, 504, 233, 280, 263), (253, 247, 278, 279), (293, 291, 431, 429), (237, 503, 502, 221, 271, 272), (233, 513, 229, 275, 280), (265, 297, 441, 438), (211, 195, 262, 269), (310, 305, 337, 342), (221, 508, 215, 268, 271), (247, 243, 273, 278), (194, 210, 267, 260), (223, 239, 282, 257), (305, 306, 338, 337), (255, 253, 279, 283), (317, 316, 348, 349), (201, 493, 197, 259, 264), (235, 219, 270, 281), (297, 299, 442, 441), (203, 29, 83, 256), (25, 485, 484, 201, 264, 81), (195, 199, 422, 423), (327, 321, 356, 357), (38, 207, 258, 85), (205, 476, 477, 34, 84, 266), (163, 162, 356, 357), (313, 302, 334, 345), (377, 376, 382, 383), (301, 293, 327, 333), (288, 314, 346, 329), (373, 368, 375, 374), (342, 337, 369, 374), (263, 280, 312, 294), (257, 282, 314, 288), (269, 262, 293, 301), (281, 270, 302, 313), (128, 137, 325, 322), (285, 284, 316, 317), (273, 274, 306, 305), (278, 273, 305, 310), (308, 307, 452, 453), (337, 338, 370, 369), (300, 268, 436, 437), (284, 286, 318, 316), (210, 213, 432, 433), (286, 287, 319, 318), (258, 257, 288, 289), (277, 309, 454, 444), (265, 263, 294, 297), (279, 278, 310, 311), (290, 259, 424, 430), (283, 279, 311, 315), (81, 264, 295, 109), (266, 84, 112, 298), (85, 258, 289, 113), (256, 83, 111, 296), (294, 312, 344, 326), (354, 355, 363, 361), (349, 348, 380, 381), (321, 320, 362, 356), (161, 163, 357, 355), (345, 334, 366, 377), (129, 128, 322, 328), (333, 327, 357, 365), (356, 362, 367, 364), (360, 359, 358, 366), (306, 309, 341, 338), (297, 294, 326, 323), (293, 292, 321, 327), (311, 310, 342, 343), (290, 291, 328, 322), (315, 311, 343, 347), (312, 307, 339, 344), (304, 303, 335, 336), (289, 288, 329, 330), (295, 290, 322, 325), (357, 356, 364, 365), (303, 300, 332, 335), (319, 313, 345, 351), (314, 315, 347, 346), (292, 298, 320, 321), (133, 130, 321, 320), (309, 304, 336, 341), (302, 296, 324, 334), (362, 353, 352, 367), (359, 354, 361, 358), (109, 295, 325, 137), (298, 112, 133, 320), (113, 289, 330, 145), (329, 346, 378, 352), (130, 131, 327, 321), (296, 111, 136, 324), (370, 373, 374, 369), (368, 378, 379, 375), (367, 352, 378, 368), (366, 358, 376, 377), (371, 372, 381, 380), (376, 371, 380, 382), (169, 160, 354, 359), (160, 161, 355, 354), (332, 333, 365, 364), (350, 351, 383, 382), (323, 326, 358, 361), (330, 329, 352, 353), (343, 342, 374, 375), (347, 343, 375, 379), (336, 335, 367, 368), (335, 332, 364, 367), (351, 345, 377, 383), (346, 347, 379, 378), (334, 324, 360, 366), (326, 344, 376, 358), (322, 328, 355, 354), (137, 325, 359, 169), (320, 133, 165, 362), (165, 177, 353, 362), (168, 169, 359, 360), (324, 136, 168, 360), (145, 330, 353, 177), (276, 285, 273, 274), (211, 269, 440, 435), (285, 317, 305, 273), (355, 328, 327, 357), (331, 363, 365, 333), (276, 274, 451, 449), (317, 349, 337, 305), (349, 381, 369, 337), (260, 267, 269, 262), (340, 308, 306, 338), (194, 260, 425, 421), (299, 331, 333, 301), (381, 372, 370, 369), (328, 291, 293, 327), (363, 355, 357, 365), (339, 340, 331, 323), (371, 376, 358, 361), (338, 341, 332, 333), (368, 373, 364, 367), (370, 372, 363, 365), (388, 387, 390, 391), (384, 386, 389, 385), (385, 389, 393, 392), (391, 390, 394, 395), (393, 389, 391, 395), (117, 118, 395, 394), (47, 46, 387, 388), (90, 47, 388, 391), (41, 87, 389, 386), (87, 90, 391, 389), (115, 114, 392, 393), (89, 117, 394, 390), (403, 407, 406, 402), (396, 400, 401, 397), (399, 403, 402, 398), (400, 404, 405, 401), (403, 401, 405, 407), (13, 12, 406, 407), (5, 10, 400, 396), (9, 11, 401, 403), (10, 14, 404, 400), (12, 8, 402, 406), (3, 9, 403, 399), (2, 5, 396, 397), (410, 411, 415, 414), (409, 408, 413, 412), (414, 415, 417, 416), (412, 413, 419, 418), (412, 418, 417, 415), (101, 105, 417, 418), (23, 73, 413, 408), (104, 72, 414, 416), (18, 23, 408, 409), (19, 77, 415, 411), (16, 19, 411, 410), (100, 101, 418, 419), (420, 421, 425, 424), (423, 422, 426, 427), (427, 426, 428, 429), (424, 425, 431, 430), (431, 425, 427, 429), (261, 292, 428, 426), (259, 197, 420, 424), (262, 195, 423, 427), (291, 290, 430, 431), (260, 262, 427, 425), (197, 194, 421, 420), (199, 261, 426, 422), (433, 432, 438, 439), (434, 435, 440, 436), (439, 438, 441, 442), (436, 440, 443, 437), (439, 442, 443, 440), (299, 301, 443, 442), (215, 211, 435, 434), (268, 215, 434, 436), (301, 300, 437, 443), (269, 267, 439, 440), (213, 265, 438, 432), (267, 210, 433, 439), (447, 448, 449, 446), (450, 445, 444, 451), (446, 449, 453, 452), (451, 444, 454, 455), (453, 449, 451, 455), (275, 229, 447, 446), (229, 226, 448, 447), (231, 277, 444, 445), (309, 306, 455, 454), (307, 275, 446, 452), (227, 231, 445, 450), (226, 276, 449, 448), (472, 23, 467, 474), (474, 467, 466, 475), (468, 26, 463, 470), (470, 463, 462, 471), (23, 18, 465, 467), (467, 465, 464, 466), (18, 19, 461, 465), (465, 461, 460, 464), (19, 16, 458, 461), (461, 458, 459, 460), (458, 470, 471, 459), (16, 468, 470, 458), (459, 471, 469, 46), (456, 474, 475, 457), (35, 472, 474, 456), (457, 475, 473, 53), (5, 2, 487, 482), (482, 487, 486, 483), (488, 34, 477, 490), (490, 477, 476, 491), (2, 3, 481, 487), (487, 481, 480, 486), (492, 5, 482, 494), (494, 482, 483, 495), (3, 7, 478, 481), (481, 478, 479, 480), (478, 490, 491, 479), (7, 488, 490, 478), (479, 491, 489, 199), (485, 494, 495, 484), (25, 492, 494, 485), (484, 495, 493, 201), (210, 211, 507, 498), (498, 507, 506, 499), (211, 215, 501, 507), (507, 501, 500, 506), (508, 221, 502, 510), (510, 502, 503, 511), (213, 210, 498, 497), (497, 498, 499, 496), (512, 213, 497, 514), (514, 497, 496, 515), (501, 510, 511, 500), (215, 508, 510, 501), (500, 511, 509, 231), (505, 514, 515, 504), (217, 512, 514, 505), (504, 515, 513, 233)])
me_level_002.polygons.foreach_set('material_index', [0, 0, 0, 0, 2, 2, 2, 2, 0, 1, 0, 0, 0, 1, 2, 0, 0, 1, 0, 0, 0, 0, 0, 0, 0, 0, 0, 0, 0, 0, 0, 0, 0, 2, 0, 0, 0, 0, 0, 0, 0, 0, 0, 2, 0, 0, 0, 0, 0, 2, 2, 0, 0, 0, 0, 0, 0, 1, 0, 0, 0, 0, 0, 0, 0, 0, 0, 0, 0, 0, 0, 0, 1, 0, 0, 0, 0, 0, 0, 0, 0, 0, 0, 0, 0, 0, 0, 0, 0, 0, 0, 0, 1, 0, 2, 0, 0, 1, 0, 0, 2, 1, 0, 0, 2, 0, 2, 0, 0, 0, 0, 0, 0, 0, 0, 0, 0, 0, 0, 0, 0, 0, 1, 2, 0, 0, 0, 0, 0, 0, 0, 0, 0, 0, 0, 0, 0, 0, 0, 0, 0, 0, 0, 0, 0, 0, 0, 0, 0, 0, 0, 0, 0, 0, 0, 0, 0, 0, 0, 0, 0, 0, 0, 0, 0, 0, 0, 0, 0, 0, 0, 0, 0, 0, 0, 0, 0, 0, 0, 0, 0, 0, 0, 0, 0, 0, 0, 0, 0, 0, 0, 0, 0, 0, 0, 0, 0, 0, 0, 0, 0, 0, 0, 0, 0, 0, 0, 0, 2, 2, 0, 0, 0, 2, 0, 0, 2, 0, 0, 0, 2, 0, 2, 2, 2, 0, 0, 0, 0, 0, 0, 0, 0, 1, 0, 0, 0, 0, 0, 0, 0, 0, 0, 2, 0, 2, 0, 0, 0, 0, 0, 0, 0, 0, 0, 0, 0, 0, 1, 0, 0, 0, 0, 0, 0, 0, 0, 0, 0, 0, 0, 0, 0, 0, 0, 0, 0, 0, 0, 0, 0, 1, 0, 0, 0, 2, 0, 0, 2, 1, 0, 0, 0, 1, 0, 0, 0, 0, 0, 0, 2, 0, 0, 0, 0, 0, 0, 0, 0, 0, 0, 0, 0, 0, 0, 0, 0, 0, 0, 0, 0, 0, 2, 0, 2, 0, 0, 0, 0, 2, 0, 0, 2, 0, 0, 0, 0, 0, 0, 0, 0, 0, 0, 0, 0, 0, 0, 0, 0, 0, 0, 0, 0, 0, 0, 0, 0, 0, 0, 0, 0, 0, 0, 0, 0, 0, 0, 0, 0, 0, 0, 0, 0, 0, 0, 0, 0, 0, 0, 0, 0, 0, 0, 0, 0, 0, 0, 0, 0, 0, 0, 0, 0, 0, 0, 0, 0, 0, 0, 0, 0, 1, 1, 0, 0, 0, 1, 0, 0, 1, 0, 1, 0, 0, 0, 0, 0, 0, 0, 0, 0, 1, 1, 1, 1, 1, 2, 0, 1, 1, 1, 2, 2, 1, 1, 1, 1, 1, 2, 2, 1, 2, 2, 1, 0, 1, 1, 1, 1, 1, 2, 2, 2, 0, 1, 0, 2, 1, 1, 1, 1, 1, 2, 2, 1, 2, 1, 0, 2, 1, 1, 1, 1, 1, 2, 0, 2, 2, 1, 2, 1, 1, 1, 1, 1, 1, 2, 0, 2, 2, 2, 0, 1, 2, 0, 2, 2, 2, 0, 0, 0, 2, 0, 0, 2, 2, 2, 2, 2, 2, 0, 2, 2, 0, 0, 2, 0, 2, 0, 0, 2, 2, 2, 2, 2, 0, 0, 2, 0, 2, 2, 2, 0, 2, 0, 0, 2, 2, 2, 2, 2])
me_level_002.materials.append(mat_stone)
me_level_002.materials.append(mat_dark)
me_level_002.materials.append(mat_mid)
me_level_002.use_remesh_preserve_volume = False
me_level_002.use_remesh_preserve_attributes = False
me_level_002.use_mirror_vertex_groups = False
me_level_002.update()
me_switchbase_005 = bpy.data.meshes.new('switchbase.005')
me_switchbase_005.from_pydata([(-1.0, -1.0, -1.0), (-1.0, -1.0, 1.0), (-1.0, 1.0, -1.0), (-1.0, 1.0, 1.0), (1.0, -1.0, -1.0), (1.0, -1.0, 1.0), (1.0, 1.0, -1.0), (1.0, 1.0, 1.0)], [], [(1, 3, 2, 0), (3, 7, 6, 2), (7, 5, 4, 6), (5, 1, 0, 4), (0, 2, 6, 4), (5, 7, 3, 1)])
me_switchbase_005.polygons.foreach_set('material_index', [1, 1, 1, 1, 1, 1])
me_switchbase_005.materials.append(mat_stone)
me_switchbase_005.materials.append(mat_dark)
me_switchbase_005.use_remesh_preserve_volume = False
me_switchbase_005.use_remesh_preserve_attributes = False
me_switchbase_005.use_mirror_vertex_groups = False
me_switchbase_005.update()
me_switchtrigger_005 = bpy.data.meshes.new('switchtrigger.005')
me_switchtrigger_005.from_pydata([(1.0, 1.0, -1.0), (1.0, -1.0, -1.0), (-1.0, -1.0, -1.0), (-1.0, 1.0, -1.0), (1.0, 1.0, 1.0), (1.0, -1.0, 1.0), (-1.0, -1.0, 1.0), (-1.0, 1.0, 1.0)], [], [(0, 1, 2, 3), (4, 7, 6, 5), (0, 4, 5, 1), (1, 5, 6, 2), (2, 6, 7, 3), (4, 0, 3, 7)])
me_switchtrigger_005.polygons.foreach_set('material_index', [2, 2, 2, 2, 2, 2])
me_switchtrigger_005.materials.append(mat_stone_012)
me_switchtrigger_005.materials.append(mat_darkstone_012)
me_switchtrigger_005.materials.append(mat_switch_003)
me_switchtrigger_005.use_remesh_preserve_volume = False
me_switchtrigger_005.use_remesh_preserve_attributes = False
me_switchtrigger_005.use_mirror_vertex_groups = False
me_switchtrigger_005.update()

# ---- objects
ob_level1 = bpy.data.objects.new('level1', me_level1)
ob_hub = bpy.data.objects.new('hub', me_plane_002)
ob_corridor23 = bpy.data.objects.new('Corridor23', me_plane_001)
ob_corridor12 = bpy.data.objects.new('Corridor12', me_plane)
ob_player = bpy.data.objects.new('Player', None)
ob_playercam = bpy.data.objects.new('PlayerCam', cam_playercam)
ob_switch = bpy.data.objects.new('Switch', me_cube_011)
ob_plane = bpy.data.objects.new('Plane', me_plane_006)
ob_stairs = bpy.data.objects.new('Stairs', me_plane_007)
ob_endoflevelbend = bpy.data.objects.new('EndOfLevelBend', me_plane_003)
ob_level = bpy.data.objects.new('Level', me_cube)
ob_platform_1 = bpy.data.objects.new('Platform 1', me_cube_002)
ob_platform_2 = bpy.data.objects.new('Platform 2', me_cube_003)
ob_platform_3 = bpy.data.objects.new('Platform 3', me_cube_004)
ob_switchbase_002 = bpy.data.objects.new('switchbase.002', me_switchbase_003)
ob_switchtrigger_002 = bpy.data.objects.new('switchtrigger.002', me_switchtrigger_003)
ob_switchbase_003 = bpy.data.objects.new('switchbase.003', me_switchbase_004)
ob_switchtrigger_003 = bpy.data.objects.new('switchtrigger.003', me_switchtrigger_004)
ob_switchbase = bpy.data.objects.new('switchbase', me_switchbase_002)
ob_switchtrigger = bpy.data.objects.new('switchtrigger', me_switchtrigger_002)
ob_door = bpy.data.objects.new('Door', me_door_002)
ob_levelentrybend = bpy.data.objects.new('LevelEntryBend', me_plane_008)
ob_level_001 = bpy.data.objects.new('Level.001', me_level_002)
ob_switchbase_001 = bpy.data.objects.new('switchbase.001', me_switchbase_005)
ob_switchtrigger_001 = bpy.data.objects.new('switchtrigger.001', me_switchtrigger_005)

# ---- transforms, parenting, visibility, modifiers, constraints
ob_level1.location = (9.0, 91.5, 1.667)
ob_level1.rotation_euler = (0.0, 0.0, -4.712)
ob_level1.lineart.crease_threshold = 0.0
ob_hub.location = (-21.0, -18.5, 11.67)
ob_hub.rotation_euler = (0.0, -0.0, -3.142)
ob_hub.lineart.crease_threshold = 0.0
ob_corridor23.location = (50.0, 0.0, 10.0)
ob_corridor23.lineart.crease_threshold = 0.0
ob_corridor12.location = (-1.0, 10.0, 3.0)
ob_corridor12.lineart.crease_threshold = 0.0
ob_player.location = (-1.5, 90.0, 0.0)
ob_player.rotation_euler = (0.0, -0.0, -3.142)
ob_player.empty_image_offset = (0.0, 0.0)
ob_player.lineart.crease_threshold = 0.0
ob_playercam.parent = ob_player
ob_playercam.location = (0.0, 0.0, 2.4)
ob_playercam.rotation_euler = (1.571, 0.0, 0.0)
ob_playercam.lineart.crease_threshold = 0.0
ob_switch.location = (16.07, -0.08766, 2.167)
ob_switch.rotation_euler = (0.0, -0.0, 1.571)
ob_switch.lineart.crease_threshold = 0.0
ob_plane.location = (25.5, 1.998, 7.5)
ob_plane.rotation_euler = (0.0, -0.0, 3.142)
ob_plane.lineart.crease_threshold = 0.0
ob_stairs.location = (25.0, 4.598, -2.01)
ob_stairs.rotation_euler = (0.0, 0.0, 1.571)
ob_stairs.lineart.crease_threshold = 0.0
ob_endoflevelbend.location = (-27.0, -21.0, 12.0)
ob_endoflevelbend.rotation_euler = (0.0, 0.0, -4.712)
ob_endoflevelbend.lineart.crease_threshold = 0.0
ob_level.location = (13.0, -18.5, -27.62)
ob_level.lock_rotations_4d = False
ob_level.empty_display_type = 'ARROWS'
ob_level.lineart.crease_threshold = 0.0
ob_platform_1.location = (23.0, -18.5, 5.5)
ob_platform_1.lineart.crease_threshold = 0.0
ob_platform_2.location = (13.0, -18.5, 3.5)
ob_platform_2.lineart.crease_threshold = 0.0
ob_platform_3.location = (2.999, -18.5, 1.5)
ob_platform_3.lineart.crease_threshold = 0.0
ob_switchbase_002.location = (30.0, -18.5, 10.0)
ob_switchbase_002.rotation_euler = (-1.571, 0.0, 6.357e-08)
ob_switchbase_002.scale = (0.25, 0.075, 0.25)
ob_switchbase_002.lineart.crease_threshold = 0.0
ob_switchtrigger_002.parent = ob_switchbase_002
ob_switchtrigger_002.matrix_parent_inverse = Matrix(((4.0, 0.0, 0.0, 0.0), (0.0, 13.33, 0.0, 1.0), (0.0, 0.0, 4.0, 0.0), (0.0, 0.0, 0.0, 1.0)))
ob_switchtrigger_002.location = (0.0, -0.15, 0.0)
ob_switchtrigger_002.scale = (0.2, 0.05, 0.2)
ob_switchtrigger_002.lock_rotations_4d = False
ob_switchtrigger_002.empty_display_type = 'ARROWS'
ob_switchtrigger_002.lineart.crease_threshold = 0.0
ob_switchbase_003.location = (30.0, -13.5, 10.0)
ob_switchbase_003.rotation_euler = (-1.571, 0.0, 6.357e-08)
ob_switchbase_003.scale = (0.25, 0.075, 0.25)
ob_switchbase_003.lineart.crease_threshold = 0.0
ob_switchtrigger_003.parent = ob_switchbase_003
ob_switchtrigger_003.matrix_parent_inverse = Matrix(((4.0, 0.0, 0.0, 0.0), (0.0, 13.33, 0.0, 1.0), (0.0, 0.0, 4.0, 0.0), (0.0, 0.0, 0.0, 1.0)))
ob_switchtrigger_003.location = (0.0, -0.15, 0.0)
ob_switchtrigger_003.scale = (0.2, 0.05, 0.2)
ob_switchtrigger_003.lock_rotations_4d = False
ob_switchtrigger_003.empty_display_type = 'ARROWS'
ob_switchtrigger_003.lineart.crease_threshold = 0.0
ob_switchbase.location = (30.0, -23.5, 10.0)
ob_switchbase.rotation_euler = (-1.571, 0.0, 6.357e-08)
ob_switchbase.scale = (0.25, 0.075, 0.25)
ob_switchbase.lineart.crease_threshold = 0.0
ob_switchtrigger.parent = ob_switchbase
ob_switchtrigger.matrix_parent_inverse = Matrix(((4.0, 0.0, 0.0, 0.0), (0.0, 13.33, 0.0, 1.0), (0.0, 0.0, 4.0, 0.0), (0.0, 0.0, 0.0, 1.0)))
ob_switchtrigger.location = (0.0, -0.15, 0.0)
ob_switchtrigger.scale = (0.2, 0.05, 0.2)
ob_switchtrigger.lock_rotations_4d = False
ob_switchtrigger.empty_display_type = 'ARROWS'
ob_switchtrigger.lineart.crease_threshold = 0.0
ob_door.location = (-1.5, 20.49, 2.25)
ob_door.rotation_euler = (0.0, -0.0, -3.142)
ob_door.hide_viewport = True
ob_door.lineart.crease_threshold = 0.0
ob_levelentrybend.location = (16.0, 89.0, 0.0)
ob_levelentrybend.rotation_euler = (0.0, 0.0, -4.712)
ob_levelentrybend.lineart.crease_threshold = 0.0
ob_level_001.location = (-1.5, 28.5, 3.875)
ob_level_001.rotation_euler = (0.0, -0.0, -3.142)
ob_level_001.lock_rotations_4d = False
ob_level_001.empty_display_type = 'ARROWS'
ob_level_001.lineart.crease_threshold = 0.0
ob_switchbase_001.location = (-9.0, 34.0, 2.0)
ob_switchbase_001.rotation_euler = (0.0, 0.0, -4.712)
ob_switchbase_001.scale = (0.5, 0.075, 0.5)
ob_switchbase_001.lineart.crease_threshold = 0.0
ob_switchtrigger_001.parent = ob_switchbase_001
ob_switchtrigger_001.matrix_parent_inverse = Matrix(((4.0, 0.0, 0.0, 0.0), (0.0, 13.33, 0.0, 1.0), (0.0, 0.0, 4.0, 0.0), (0.0, 0.0, 0.0, 1.0)))
ob_switchtrigger_001.location = (0.0, -0.15, 0.0)
ob_switchtrigger_001.scale = (0.2, 0.05, 0.2)
ob_switchtrigger_001.lock_rotations_4d = False
ob_switchtrigger_001.empty_display_type = 'ARROWS'
ob_switchtrigger_001.lineart.crease_threshold = 0.0

# ---- collection membership
col_collection_1.objects.link(ob_level1)
col_collection_1.objects.link(ob_hub)
col_collection_1.objects.link(ob_corridor23)
col_collection_1.objects.link(ob_corridor12)
col_collection_1.objects.link(ob_player)
col_collection_1.objects.link(ob_playercam)
col_collection_1.objects.link(ob_switch)
col_collection_1.objects.link(ob_plane)
col_collection_1.objects.link(ob_stairs)
col_collection_1.objects.link(ob_endoflevelbend)
col_collection_1.objects.link(ob_level)
col_collection_1.objects.link(ob_platform_1)
col_collection_1.objects.link(ob_platform_2)
col_collection_1.objects.link(ob_platform_3)
col_collection_1.objects.link(ob_switchbase_002)
col_collection_1.objects.link(ob_switchtrigger_002)
col_collection_1.objects.link(ob_switchbase_003)
col_collection_1.objects.link(ob_switchtrigger_003)
col_collection_1.objects.link(ob_switchbase)
col_collection_1.objects.link(ob_switchtrigger)
col_collection_1.objects.link(ob_door)
col_collection_1.objects.link(ob_levelentrybend)
col_collection_1.objects.link(ob_level_001)
col_collection_1.objects.link(ob_switchbase_001)
col_collection_1.objects.link(ob_switchtrigger_001)

# ---- scene / render settings (as saved in the file)
scene.camera = ob_playercam
scene.frame_start = 1; scene.frame_end = 250; scene.frame_set(1)
scene.render.engine = 'BLENDER_EEVEE_NEXT'
scene.render.image_settings.compression = 90
scene.render.resolution_percentage = 50
scene.render.dither_intensity = 0.0
scene.cycles.use_denoising = False
scene.cycles.samples = 10
scene.cycles.sampling_pattern = 'TABULATED_SOBOL'
scene.cycles.light_sampling_threshold = 0.0
scene.cycles.use_adaptive_sampling = False
scene.cycles.use_light_tree = False
scene.cycles.blur_glossy = 0.0
scene.cycles.volume_bounces = 1
scene.cycles.pixel_filter_type = 'GAUSSIAN'
scene.cycles.sample_clamp_indirect = 0.0
scene.view_settings.view_transform = 'Standard'
bpy.context.view_layer.update()

# ---- added for rendering (the .blend has no usable light): sun
light_auto_sun = bpy.data.lights.new('AutoSun', 'SUN')
light_auto_sun.energy = 3.0
light_auto_sun.angle = 0.0523599
ob_auto_sun = bpy.data.objects.new('AutoSun', light_auto_sun)
scene.collection.objects.link(ob_auto_sun)
ob_auto_sun.rotation_euler = (0.872665, 0.174533, 0.523599)
bpy.context.view_layer.update()
